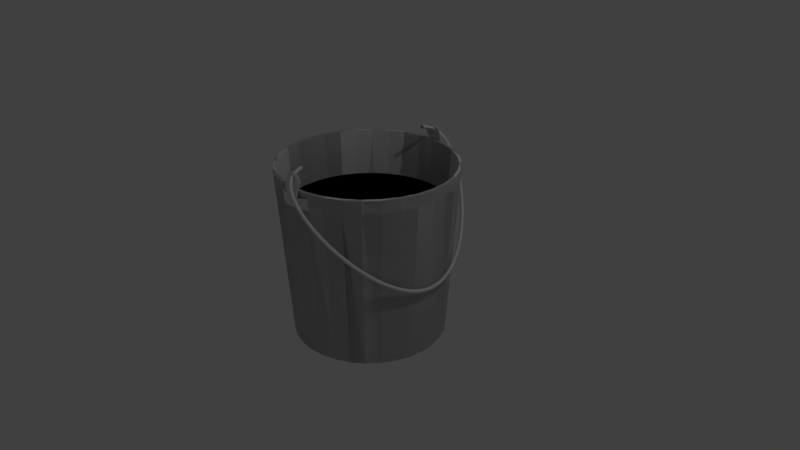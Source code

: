 # Source: bucketfilled.blend  (saved by Blender 2.78.0; exported with 4.5.12 LTS)
import bpy
from mathutils import Matrix  # noqa: F401  (used for matrix-valued properties, if any)

bpy.ops.wm.read_factory_settings(use_empty=True)
scene = bpy.context.scene
scene.name = 'Scene'

# ---- collections
col_collection_1 = bpy.data.collections.new('Collection 1'); scene.collection.children.link(col_collection_1)

# ---- world
world_world = bpy.data.worlds.new('World'); scene.world = world_world
world_world.color = (0.05088, 0.05088, 0.05088)
world_world.use_sun_shadow = False
world_world.sun_shadow_jitter_overblur = 0.0
world_world.cycles.sampling_method = 'MANUAL'

# ---- cameras
cam_camera = bpy.data.cameras.new('Camera')
cam_camera.clip_end = 100.0
cam_camera.lens = 35.0
cam_camera.sensor_width = 32.0
cam_camera.sensor_height = 18.0
cam_camera.ortho_scale = 7.314
cam_camera.dof.focus_distance = 0.0
cam_camera.dof.aperture_fstop = 128.0

# ---- lights
light_lamp = bpy.data.lights.new('Lamp', 'POINT')
light_lamp.transmission_factor = 0.0
light_lamp.cutoff_distance = 30.0
light_lamp.energy = 100.0
light_lamp.shadow_buffer_clip_start = 1.001
light_lamp.shadow_soft_size = 0.1
light_lamp.shadow_maximum_resolution = 0.006
light_lamp.use_absolute_resolution = True

# ---- meshes
me_cylinder_002 = bpy.data.meshes.new('Cylinder.002')
me_cylinder_002.from_pydata([(0.0, 1.0, -1.0), (-1.743e-08, 1.154, 1.277), (0.1951, 0.9808, -1.0), (0.2252, 1.132, 1.277), (0.3827, 0.9239, -1.0), (0.4417, 1.066, 1.277), (0.5556, 0.8315, -1.0), (0.6413, 0.9598, 1.277), (0.7071, 0.7071, -1.0), (0.8162, 0.8162, 1.277), (0.8315, 0.5556, -1.0), (0.9598, 0.6413, 1.277), (0.9239, 0.3827, -1.0), (1.066, 0.4417, 1.277), (0.9808, 0.1951, -1.0), (1.132, 0.2252, 1.277), (1.0, 7.55e-08, -1.0), (1.154, 4.265e-08, 1.277), (0.9808, -0.1951, -1.0), (1.132, -0.2252, 1.277), (0.9239, -0.3827, -1.0), (1.066, -0.4417, 1.277), (0.8315, -0.5556, -1.0), (0.9598, -0.6413, 1.277), (0.7071, -0.7071, -1.0), (0.8162, -0.8162, 1.277), (0.5556, -0.8315, -1.0), (0.6413, -0.9598, 1.277), (0.3827, -0.9239, -1.0), (0.4417, -1.066, 1.277), (0.1951, -0.9808, -1.0), (0.2252, -1.132, 1.277), (-3.258e-07, -1.0, -1.0), (-3.935e-07, -1.154, 1.277), (-0.1951, -0.9808, -1.0), (-0.2252, -1.132, 1.277), (-0.3827, -0.9239, -1.0), (-0.4417, -1.066, 1.277), (-0.5556, -0.8315, -1.0), (-0.6413, -0.9598, 1.277), (-0.7071, -0.7071, -1.0), (-0.8162, -0.8162, 1.277), (-0.8315, -0.5556, -1.0), (-0.9598, -0.6413, 1.277), (-0.9239, -0.3827, -1.0), (-1.066, -0.4417, 1.277), (-0.9808, -0.1951, -1.0), (-1.132, -0.2252, 1.277), (-1.0, 9.656e-07, -1.0), (-1.154, 1.07e-06, 1.277), (-0.9808, 0.1951, -1.0), (-1.132, 0.2252, 1.277), (-0.9239, 0.3827, -1.0), (-1.066, 0.4417, 1.277), (-0.8315, 0.5556, -1.0), (-0.9598, 0.6413, 1.277), (-0.7071, 0.7071, -1.0), (-0.8162, 0.8162, 1.277), (-0.5556, 0.8315, -1.0), (-0.6413, 0.9598, 1.277), (-0.3827, 0.9239, -1.0), (-0.4417, 1.066, 1.277), (-0.1951, 0.9808, -1.0), (-0.2252, 1.132, 1.277), (0.0, 0.9739, -0.9737), (-1.743e-08, 1.117, 1.28), (0.19, 0.9552, -0.9737), (0.218, 1.096, 1.28), (0.3727, 0.8998, -0.9737), (0.4276, 1.032, 1.28), (0.5411, 0.8098, -0.9737), (0.6208, 0.9291, 1.28), (0.6887, 0.6887, -0.9737), (0.7901, 0.7901, 1.28), (0.8098, 0.5411, -0.9737), (0.9291, 0.6208, 1.28), (0.8998, 0.3727, -0.9737), (1.032, 0.4276, 1.28), (0.9552, 0.19, -0.9737), (1.096, 0.218, 1.28), (0.9739, 7.55e-08, -0.9737), (1.117, 4.265e-08, 1.28), (0.9552, -0.19, -0.9737), (1.096, -0.218, 1.28), (0.8998, -0.3727, -0.9737), (1.032, -0.4276, 1.28), (0.8098, -0.5411, -0.9737), (0.9291, -0.6208, 1.28), (0.6887, -0.6887, -0.9737), (0.7901, -0.7901, 1.28), (0.5411, -0.8098, -0.9737), (0.6208, -0.9291, 1.28), (0.3727, -0.8998, -0.9737), (0.4276, -1.032, 1.28), (0.19, -0.9552, -0.9737), (0.218, -1.096, 1.28), (-3.258e-07, -0.9739, -0.9737), (-3.935e-07, -1.117, 1.28), (-0.19, -0.9552, -0.9737), (-0.218, -1.096, 1.28), (-0.3727, -0.8998, -0.9737), (-0.4276, -1.032, 1.28), (-0.5411, -0.8098, -0.9737), (-0.6208, -0.9291, 1.28), (-0.6887, -0.6887, -0.9737), (-0.7901, -0.7901, 1.28), (-0.8098, -0.5411, -0.9737), (-0.9291, -0.6208, 1.28), (-0.8998, -0.3727, -0.9737), (-1.032, -0.4276, 1.28), (-0.9552, -0.19, -0.9737), (-1.096, -0.218, 1.28), (-0.9739, 9.656e-07, -0.9737), (-1.117, 1.07e-06, 1.28), (-0.9552, 0.19, -0.9737), (-1.096, 0.218, 1.28), (-0.8998, 0.3727, -0.9737), (-1.032, 0.4276, 1.28), (-0.8098, 0.5411, -0.9737), (-0.9291, 0.6208, 1.28), (-0.6887, 0.6887, -0.9737), (-0.7901, 0.7901, 1.28), (-0.5411, 0.8098, -0.9737), (-0.6208, 0.9291, 1.28), (-0.3727, 0.8998, -0.9737), (-0.4276, 1.032, 1.28), (-0.19, 0.9552, -0.9737), (-0.218, 1.096, 1.28), (-1.619e-08, 1.143, 1.116), (0.2231, 1.121, 1.116), (0.4376, 1.056, 1.116), (0.6352, 0.9507, 1.116), (0.8085, 0.8085, 1.116), (0.9507, 0.6352, 1.116), (1.056, 0.4376, 1.116), (1.121, 0.2231, 1.116), (1.143, 4.497e-08, 1.116), (1.121, -0.2231, 1.116), (1.056, -0.4376, 1.116), (0.9507, -0.6352, 1.116), (0.8085, -0.8085, 1.116), (0.6352, -0.9507, 1.116), (0.4376, -1.056, 1.116), (0.2231, -1.121, 1.116), (-3.888e-07, -1.143, 1.116), (-0.2231, -1.121, 1.116), (-0.4376, -1.056, 1.116), (-0.6352, -0.9507, 1.116), (-0.8085, -0.8085, 1.116), (-0.9507, -0.6352, 1.116), (-1.056, -0.4376, 1.116), (-1.121, -0.2231, 1.116), (-1.143, 1.063e-06, 1.116), (-1.121, 0.2231, 1.116), (-1.056, 0.4376, 1.116), (-0.9507, 0.6352, 1.116), (-0.8085, 0.8085, 1.116), (-0.6352, 0.9507, 1.116), (-0.4376, 1.056, 1.116), (-0.2231, 1.121, 1.116), (0.008855, -1.114, 1.421), (0.01059, -1.114, 1.421), (0.01225, -1.114, 1.421), (0.01378, -1.114, 1.422), (0.01513, -1.114, 1.423), (0.01623, -1.114, 1.425), (0.01705, -1.114, 1.426), (0.01756, -1.114, 1.428), (0.01773, -1.114, 1.429), (0.01756, -1.114, 1.431), (0.01705, -1.114, 1.433), (0.01623, -1.114, 1.434), (0.01513, -1.114, 1.436), (0.01378, -1.114, 1.437), (0.01225, -1.114, 1.438), (0.01059, -1.114, 1.438), (0.008855, -1.114, 1.438), (0.007123, -1.114, 1.438), (0.005459, -1.114, 1.438), (0.003924, -1.114, 1.437), (0.00258, -1.114, 1.423), (0.003924, -1.114, 1.422), (0.005459, -1.114, 1.421), (0.007123, -1.114, 1.421), (0.01756, -1.172, 1.428), (0.01773, -1.172, 1.429), (0.01756, -1.172, 1.431), (0.01513, -1.172, 1.436), (0.005459, -1.143, 1.438), (0.005459, -1.143, 1.438), (0.007123, -1.143, 1.438), (0.007123, -1.143, 1.438), (0.01513, -1.143, 1.423), (0.01513, -1.143, 1.423), (0.001197, -1.143, 1.425), (0.01378, -1.143, 1.422), (0.01378, -1.143, 1.422), (0.01651, -1.143, 1.425), (0.01623, -1.143, 1.425), (0.01059, -1.143, 1.438), (0.01623, -1.143, 1.425), (0.007123, -1.143, 1.421), (0.007123, -1.143, 1.421), (0.005459, -1.143, 1.421), (0.005459, -1.143, 1.421), (0.01378, -1.143, 1.437), (0.01378, -1.143, 1.437), (0.01513, -1.143, 1.436), (0.002471, -1.143, 1.436), (0.01513, -1.143, 1.436), (0.003924, -1.143, 1.422), (0.003924, -1.143, 1.422), (0.01524, -1.143, 1.436), (0.01059, -1.143, 1.438), (0.01225, -1.143, 1.438), (0.01225, -1.143, 1.438), (0.0001509, -1.143, 1.428), (0.0001509, -1.143, 1.428), (0.001197, -1.143, 1.425), (0.001476, -1.143, 1.425), (0.001476, -1.143, 1.425), (0.00258, -1.143, 1.436), (0.00258, -1.143, 1.436), (0.003924, -1.143, 1.437), (0.003924, -1.143, 1.437), (0.0006559, -1.143, 1.433), (0.0006559, -1.143, 1.433), (0.01651, -1.143, 1.425), (0.01705, -1.143, 1.426), (0.01705, -1.143, 1.426), (0.01756, -1.143, 1.428), (0.01756, -1.143, 1.428), (0.01756, -1.143, 1.431), (0.01756, -1.143, 1.431), (0.01773, -1.143, 1.429), (0.01773, -1.143, 1.429), (0.01623, -1.143, 1.434), (0.01623, -1.143, 1.434), (0.01705, -1.143, 1.433), (0.01705, -1.143, 1.433), (0.008855, -1.143, 1.438), (0.008855, -1.143, 1.438), (0.01225, -1.143, 1.421), (0.01225, -1.143, 1.421), (0.01059, -1.143, 1.421), (0.01059, -1.143, 1.421), (0.002471, -1.143, 1.436), (0.01524, -1.143, 1.436), (-0.09883, -1.157, 1.051), (0.1149, -1.157, 1.051), (-0.2136, -1.128, 1.197), (0.1209, -1.174, 1.232), (0.1209, -1.164, 1.051), (-0.09286, -1.174, 1.195), (-0.09286, -1.164, 1.051), (0.1209, -1.174, 1.195), (0.2417, -1.111, 1.054), (-0.09286, -1.174, 1.232), (-0.2136, -1.118, 1.054), (0.2417, -1.121, 1.197), (0.00639, -1.129, 1.464), (0.01806, -1.129, 1.442), (0.0161, -1.129, 1.44), (0.02087, -1.129, 1.446), (0.02161, -1.129, 1.448), (0.01967, -1.129, 1.444), (0.02087, -1.129, 1.456), (0.006391, -1.129, 1.438), (0.003963, -1.129, 1.439), (0.01806, -1.129, 1.46), (0.001726, -1.129, 1.462), (-0.001844, -1.129, 1.458), (0.02008, -1.129, 1.444), (0.008915, -1.129, 1.438), (0.008915, -1.129, 1.464), (0.01387, -1.129, 1.439), (0.01144, -1.129, 1.438), (0.1163, 1.16, 1.051), (-0.09746, 1.16, 1.051), (0.1163, 1.17, 1.195), (-0.09746, 1.17, 1.195), (0.2371, 1.113, 1.054), (-0.2182, 1.119, 1.054), (0.2371, 1.123, 1.197), (-0.2182, 1.129, 1.197), (0.1163, 1.169, 1.232), (-0.09746, 1.169, 1.232), (0.1204, 1.169, 1.257), (-0.1016, 1.169, 1.257), (0.1213, 1.168, 1.282), (-0.1025, 1.168, 1.282), (0.1235, 1.157, 1.311), (-0.1065, 1.157, 1.311), (0.1267, 1.144, 1.349), (-0.1097, 1.144, 1.349), (0.1267, 1.133, 1.39), (-0.1097, 1.133, 1.39), (0.1156, 1.133, 1.422), (-0.09854, 1.133, 1.422), (0.09408, 1.132, 1.444), (-0.07702, 1.132, 1.444), (0.06406, 1.132, 1.46), (-0.047, 1.132, 1.46), (0.02198, 1.132, 1.477), (-0.004914, 1.132, 1.477), (0.003579, 1.132, 1.463), (0.001342, 1.132, 1.462), (-0.0006185, 1.132, 1.46), (0.006007, 1.132, 1.464), (0.008531, 1.132, 1.464), (-0.0007765, 1.132, 1.46), (0.006039, -1.092, 1.466), (0.0118, -1.092, 1.465), (-0.005256, -1.092, 1.463), (0.0002808, -1.092, 1.465), (0.01376, 1.132, 1.464), (0.008007, 1.132, 1.464), (0.008619, 1.132, 1.464), (-0.01078, 1.133, 1.418), (-0.0135, 1.133, 1.423), (0.02506, 1.133, 1.408), (-0.01286, 1.133, 1.422), (0.04271, 1.132, 1.441), (0.04328, 1.132, 1.435), (-0.007105, 1.133, 1.414), (-0.01078, 1.132, 1.451), (0.04271, 1.132, 1.441), (0.03016, 1.132, 1.459), (-0.007105, 1.132, 1.456), (0.0007454, 1.132, 1.461), (0.03463, 1.132, 1.456), (0.04103, 1.132, 1.446), (-0.0135, 1.132, 1.446), (-0.002632, 1.133, 1.41), (-0.01518, 1.132, 1.429), (-0.002632, 1.132, 1.459), (-0.001708, 1.132, 1.46), (0.04153, 1.132, 1.444), (0.03016, 1.133, 1.41), (-0.01575, 1.132, 1.435), (0.01376, 1.133, 1.405), (0.04271, 1.132, 1.429), (0.008007, 1.133, 1.406), (-0.01518, 1.132, 1.441), (0.01952, 1.133, 1.406), (0.01952, 1.132, 1.464), (0.00247, 1.133, 1.408), (0.04103, 1.133, 1.423), (0.0383, 1.133, 1.418), (0.03463, 1.133, 1.414), (0.04039, 1.133, 1.422), (-0.001708, 1.132, 1.46), (0.0007454, 1.132, 1.461), (0.0383, 1.132, 1.451), (-0.014, 1.132, 1.444), (0.02506, 1.132, 1.462), (0.02924, 1.132, 1.46), (0.0, 0.993, -0.9929), (-1.743e-08, 1.147, 1.271), (0.1937, 0.9739, -0.9929), (0.2237, 1.125, 1.271), (0.38, 0.9174, -0.9929), (0.4388, 1.059, 1.271), (0.5517, 0.8256, -0.9929), (0.637, 0.9534, 1.271), (0.7021, 0.7021, -0.9929), (0.8108, 0.8108, 1.271), (0.8256, 0.5517, -0.9929), (0.9534, 0.637, 1.271), (0.9174, 0.38, -0.9929), (1.059, 0.4388, 1.271), (0.9739, 0.1937, -0.9929), (1.125, 0.2237, 1.271), (0.993, 7.55e-08, -0.9929), (1.147, 4.265e-08, 1.271), (0.9739, -0.1937, -0.9929), (1.125, -0.2237, 1.271), (0.9174, -0.38, -0.9929), (1.059, -0.4388, 1.271), (0.8256, -0.5517, -0.9929), (0.9534, -0.637, 1.271), (0.7021, -0.7021, -0.9929), (0.8108, -0.8108, 1.271), (0.5517, -0.8256, -0.9929), (0.637, -0.9534, 1.271), (0.38, -0.9174, -0.9929), (0.4388, -1.059, 1.271), (0.1937, -0.9739, -0.9929), (0.2237, -1.125, 1.271), (-3.258e-07, -0.993, -0.9929), (-3.935e-07, -1.147, 1.271), (-0.1937, -0.9739, -0.9929), (-0.2237, -1.125, 1.271), (-0.38, -0.9174, -0.9929), (-0.4388, -1.059, 1.271), (-0.5517, -0.8256, -0.9929), (-0.637, -0.9534, 1.271), (-0.7021, -0.7021, -0.9929), (-0.8108, -0.8108, 1.271), (-0.8256, -0.5517, -0.9929), (-0.9534, -0.637, 1.271), (-0.9174, -0.38, -0.9929), (-1.059, -0.4388, 1.271), (-0.9739, -0.1937, -0.9929), (-1.125, -0.2237, 1.271), (-0.993, 9.656e-07, -0.9929), (-1.147, 1.07e-06, 1.271), (-0.9739, 0.1937, -0.9929), (-1.125, 0.2237, 1.271), (-0.9174, 0.38, -0.9929), (-1.059, 0.4388, 1.271), (-0.8256, 0.5517, -0.9929), (-0.9534, 0.637, 1.271), (-0.7021, 0.7021, -0.9929), (-0.8108, 0.8108, 1.271), (-0.5517, 0.8256, -0.9929), (-0.637, 0.9534, 1.271), (-0.38, 0.9174, -0.9929), (-0.4388, 1.059, 1.271), (-0.1937, 0.9739, -0.9929), (-0.2237, 1.125, 1.271), (0.0, 0.981, -0.9808), (-1.743e-08, 1.124, 1.272), (0.1914, 0.9621, -0.9808), (0.2192, 1.102, 1.272), (0.3754, 0.9063, -0.9808), (0.43, 1.038, 1.272), (0.545, 0.8157, -0.9808), (0.6243, 0.9343, 1.272), (0.6937, 0.6937, -0.9808), (0.7946, 0.7946, 1.272), (0.8157, 0.545, -0.9808), (0.9343, 0.6243, 1.272), (0.9063, 0.3754, -0.9808), (1.038, 0.43, 1.272), (0.9621, 0.1914, -0.9808), (1.102, 0.2192, 1.272), (0.981, 7.55e-08, -0.9808), (1.124, 4.265e-08, 1.272), (0.9621, -0.1914, -0.9808), (1.102, -0.2192, 1.272), (0.9063, -0.3754, -0.9808), (1.038, -0.43, 1.272), (0.8157, -0.545, -0.9808), (0.9343, -0.6243, 1.272), (0.6937, -0.6937, -0.9808), (0.7946, -0.7946, 1.272), (0.545, -0.8157, -0.9808), (0.6243, -0.9343, 1.272), (0.3754, -0.9063, -0.9808), (0.43, -1.038, 1.272), (0.1914, -0.9621, -0.9808), (0.2192, -1.102, 1.272), (-3.258e-07, -0.981, -0.9808), (-3.935e-07, -1.124, 1.272), (-0.1914, -0.9621, -0.9808), (-0.2192, -1.102, 1.272), (-0.3754, -0.9063, -0.9808), (-0.43, -1.038, 1.272), (-0.545, -0.8157, -0.9808), (-0.6243, -0.9343, 1.272), (-0.6937, -0.6937, -0.9808), (-0.7946, -0.7946, 1.272), (-0.8157, -0.545, -0.9808), (-0.9343, -0.6243, 1.272), (-0.9063, -0.3754, -0.9808), (-1.038, -0.43, 1.272), (-0.9621, -0.1914, -0.9808), (-1.102, -0.2192, 1.272), (-0.981, 9.656e-07, -0.9808), (-1.124, 1.07e-06, 1.272), (-0.9621, 0.1914, -0.9808), (-1.102, 0.2192, 1.272), (-0.9063, 0.3754, -0.9808), (-1.038, 0.43, 1.272), (-0.8157, 0.545, -0.9808), (-0.9343, 0.6243, 1.272), (-0.6937, 0.6937, -0.9808), (-0.7946, 0.7946, 1.272), (-0.545, 0.8157, -0.9808), (-0.6243, 0.9343, 1.272), (-0.3754, 0.9063, -0.9808), (-0.43, 1.038, 1.272), (-0.1914, 0.9621, -0.9808), (-0.2192, 1.102, 1.272), (-1.619e-08, 1.133, 1.117), (0.2211, 1.112, 1.117), (0.4337, 1.047, 1.117), (0.6297, 0.9424, 1.117), (0.8015, 0.8015, 1.117), (0.9424, 0.6297, 1.117), (1.047, 0.4337, 1.117), (1.112, 0.2211, 1.117), (1.133, 4.497e-08, 1.117), (1.112, -0.2211, 1.117), (1.047, -0.4337, 1.117), (0.9424, -0.6297, 1.117), (0.8015, -0.8015, 1.117), (0.6297, -0.9424, 1.117), (0.4337, -1.047, 1.117), (0.2211, -1.112, 1.117), (-3.888e-07, -1.133, 1.117), (-0.2211, -1.112, 1.117), (-0.4337, -1.047, 1.117), (-0.6297, -0.9424, 1.117), (-0.8015, -0.8015, 1.117), (-0.9424, -0.6297, 1.117), (-1.047, -0.4337, 1.117), (-1.112, -0.2211, 1.117), (-1.133, 1.063e-06, 1.117), (-1.112, 0.2211, 1.117), (-1.047, 0.4337, 1.117), (-0.9424, 0.6297, 1.117), (-0.8015, 0.8015, 1.117), (-0.6297, 0.9424, 1.117), (-0.4337, 1.047, 1.117), (-0.2211, 1.112, 1.117), (0.008806, -1.108, 1.413), (0.01053, -1.108, 1.413), (0.01218, -1.108, 1.413), (0.01371, -1.108, 1.414), (0.01505, -1.108, 1.415), (0.01614, -1.108, 1.417), (0.01696, -1.108, 1.418), (0.01746, -1.108, 1.42), (0.01763, -1.108, 1.422), (0.01746, -1.108, 1.423), (0.01696, -1.108, 1.425), (0.01614, -1.108, 1.426), (0.01505, -1.108, 1.428), (0.01371, -1.108, 1.429), (0.01218, -1.108, 1.43), (0.01053, -1.108, 1.43), (0.008806, -1.108, 1.43), (0.007084, -1.108, 1.43), (0.005429, -1.108, 1.43), (0.003903, -1.108, 1.429), (0.002566, -1.108, 1.428), (0.001468, -1.108, 1.426), (0.0001503, -1.108, 1.423), (-1.962e-05, -1.108, 1.422), (0.0001503, -1.108, 1.42), (0.0006526, -1.108, 1.418), (0.001468, -1.108, 1.417), (0.002566, -1.108, 1.415), (0.003903, -1.108, 1.414), (0.005428, -1.108, 1.413), (0.007084, -1.108, 1.413), (0.01371, -1.165, 1.414), (0.01696, -1.165, 1.418), (0.01746, -1.165, 1.42), (0.01763, -1.165, 1.422), (0.01746, -1.165, 1.423), (0.01696, -1.165, 1.425), (0.01615, -1.165, 1.427), (0.01505, -1.165, 1.428), (0.01371, -1.165, 1.429), (0.01218, -1.165, 1.43), (0.01053, -1.165, 1.43), (0.005429, -1.165, 1.43), (0.002566, -1.165, 1.428), (0.001468, -1.165, 1.427), (0.0006526, -1.165, 1.425), (0.002566, -1.165, 1.415), (0.005429, -1.137, 1.43), (0.005429, -1.137, 1.43), (0.007085, -1.137, 1.43), (0.007085, -1.137, 1.43), (0.01371, -1.137, 1.414), (0.01371, -1.137, 1.414), (0.01642, -1.137, 1.417), (0.01614, -1.137, 1.417), (0.01053, -1.137, 1.43), (0.01614, -1.137, 1.417), (0.005429, -1.137, 1.413), (0.005429, -1.137, 1.413), (0.01371, -1.137, 1.429), (0.01371, -1.137, 1.429), (0.01505, -1.137, 1.428), (0.002458, -1.137, 1.428), (0.01505, -1.137, 1.428), (0.01515, -1.137, 1.428), (0.01053, -1.137, 1.43), (0.01218, -1.137, 1.43), (0.01218, -1.137, 1.43), (0.0006526, -1.137, 1.418), (0.0006526, -1.137, 1.418), (0.001468, -1.137, 1.417), (0.001468, -1.137, 1.417), (0.002566, -1.137, 1.428), (0.002566, -1.137, 1.428), (0.003903, -1.137, 1.429), (0.003903, -1.137, 1.429), (0.0006526, -1.137, 1.425), (0.0006526, -1.137, 1.425), (0.001468, -1.137, 1.427), (0.001468, -1.137, 1.427), (0.01642, -1.137, 1.417), (0.01696, -1.137, 1.418), (0.01696, -1.137, 1.418), (0.01746, -1.137, 1.42), (0.01746, -1.137, 1.42), (0.008806, -1.137, 1.413), (0.008806, -1.137, 1.413), (0.0001503, -1.137, 1.423), (0.0001503, -1.137, 1.423), (0.01746, -1.137, 1.423), (0.01746, -1.137, 1.423), (0.01763, -1.137, 1.422), (0.01763, -1.137, 1.422), (0.01615, -1.137, 1.427), (0.01615, -1.137, 1.427), (0.01696, -1.137, 1.425), (0.01696, -1.137, 1.425), (0.008807, -1.137, 1.43), (0.008807, -1.137, 1.43), (0.01218, -1.137, 1.413), (0.01218, -1.137, 1.413), (0.002566, -1.137, 1.415), (0.002566, -1.137, 1.415), (0.002458, -1.137, 1.428), (0.01515, -1.137, 1.428), (-0.2165, -1.108, 1.054), (0.2325, -1.106, 1.054), (-0.2165, -1.118, 1.198), (0.2325, -1.116, 1.198), (0.1145, 1.15, 1.052), (-0.09583, 1.15, 1.052), (0.1151, 1.16, 1.195), (-0.09638, 1.16, 1.195), (0.2335, 1.104, 1.054), (-0.215, 1.109, 1.054), (0.2335, 1.114, 1.198), (-0.215, 1.119, 1.198), (0.1163, 1.159, 1.232), (-0.09746, 1.159, 1.232), (0.1204, 1.159, 1.257), (-0.1016, 1.159, 1.257), (0.1213, 1.159, 1.28), (-0.1025, 1.159, 1.28), (0.1235, 1.147, 1.308), (-0.1065, 1.147, 1.308), (0.1267, 1.134, 1.346), (-0.1097, 1.134, 1.346), (0.1267, 1.123, 1.388), (-0.1097, 1.123, 1.388), (0.1156, 1.123, 1.422), (-0.09854, 1.123, 1.422), (0.09408, 1.122, 1.444), (-0.07702, 1.122, 1.444), (0.06406, 1.122, 1.46), (-0.047, 1.122, 1.46), (0.02198, 1.122, 1.477), (-0.004914, 1.122, 1.477), (0.003579, 1.122, 1.463), (0.001342, 1.122, 1.461), (-0.0006185, 1.122, 1.46), (0.006007, 1.122, 1.463), (0.008531, 1.122, 1.464), (-0.0007765, 1.122, 1.46), (0.01489, -1.136, 1.464), (0.01742, -1.136, 1.464), (-0.005814, -1.137, 1.46), (0.02208, -1.136, 1.462), (-0.001635, -1.136, 1.462), (0.01984, -1.136, 1.463), (0.03743, -1.137, 1.444), (0.02834, -1.136, 1.477), (-0.01488, -1.137, 1.451), (0.001448, -1.136, 1.477), (-0.01696, -1.137, 1.422), (0.07042, -1.137, 1.46), (-0.01121, -1.137, 1.414), (-0.04064, -1.137, 1.46), (-0.01488, -1.137, 1.418), (0.1004, -1.137, 1.444), (-0.01761, -1.137, 1.423), (-0.07066, -1.137, 1.444), (0.02095, -1.137, 1.408), (0.122, -1.137, 1.422), (0.003902, -1.136, 1.464), (-0.09218, -1.137, 1.422), (0.003902, -1.137, 1.406), (0.1331, -1.138, 1.39), (0.03861, -1.137, 1.441), (0.01542, -1.137, 1.406), (-0.01929, -1.137, 1.429), (0.00966, -1.137, 1.405), (0.03917, -1.137, 1.435), (-0.006737, -1.137, 1.41), (-0.01811, -1.137, 1.444), (0.02513, -1.137, 1.46), (0.02606, -1.137, 1.459), (0.03861, -1.137, 1.429), (0.02606, -1.137, 1.41), (0.03693, -1.137, 1.446), (-0.01761, -1.137, 1.446), (-0.01121, -1.137, 1.456), (0.02268, -1.136, 1.461), (0.03053, -1.137, 1.456), (-0.006737, -1.137, 1.459), (-0.01929, -1.137, 1.441), (0.0342, -1.137, 1.451), (0.03053, -1.137, 1.414), (-0.01985, -1.137, 1.435), (-0.1033, -1.138, 1.39), (-0.01929, -1.137, 1.441), (0.1331, -1.148, 1.349), (0.03628, -1.137, 1.422), (-0.1033, -1.148, 1.349), (-0.001635, -1.137, 1.408), (0.1299, -1.161, 1.311), (0.03693, -1.137, 1.423), (-0.1001, -1.161, 1.311), (0.0342, -1.137, 1.418), (0.1259, -1.173, 1.282), (0.01481, -1.136, 1.464), (-0.09789, -1.173, 1.282), (0.01542, -1.136, 1.464), (0.125, -1.173, 1.257), (0.00966, -1.136, 1.464), (-0.09697, -1.173, 1.257), (0.01376, 1.122, 1.464), (0.008007, 1.122, 1.464), (0.008619, 1.122, 1.464), (-0.01078, 1.123, 1.418), (-0.0135, 1.123, 1.423), (0.02506, 1.123, 1.407), (-0.01286, 1.123, 1.422), (0.04271, 1.122, 1.44), (0.04328, 1.122, 1.435), (-0.007105, 1.123, 1.414), (-0.01078, 1.122, 1.451), (0.04271, 1.122, 1.44), (0.03016, 1.122, 1.459), (-0.007105, 1.122, 1.456), (0.0007454, 1.122, 1.461), (0.03463, 1.122, 1.456), (0.04103, 1.122, 1.446), (-0.0135, 1.122, 1.446), (-0.002632, 1.123, 1.41), (-0.01518, 1.122, 1.429), (-0.002632, 1.122, 1.459), (-0.001708, 1.122, 1.46), (0.04153, 1.122, 1.444), (0.03016, 1.123, 1.41), (-0.01575, 1.122, 1.435), (0.01376, 1.123, 1.405), (0.04271, 1.122, 1.429), (0.008007, 1.123, 1.406), (-0.01518, 1.122, 1.44), (0.01952, 1.123, 1.406), (0.01952, 1.122, 1.464), (0.00247, 1.123, 1.407), (0.04103, 1.123, 1.423), (0.0383, 1.123, 1.418), (0.03463, 1.123, 1.414), (0.04039, 1.123, 1.422), (-0.001708, 1.122, 1.46), (0.0007454, 1.122, 1.461), (0.0383, 1.122, 1.451), (-0.014, 1.122, 1.444), (0.02506, 1.122, 1.462), (0.02924, 1.122, 1.46), (0.03499, -1.12, 1.43), (0.02244, -1.12, 1.412), (-0.02348, -1.13, 1.436), (0.0319, -1.12, 1.422), (0.03555, -1.12, 1.436), (0.03198, -1.13, 1.422), (0.03058, -1.13, 1.42), (0.03331, -1.12, 1.425), (0.03058, -1.12, 1.42), (-0.02291, -1.129, 1.442), (-0.02291, -1.12, 1.43), (0.03499, -1.119, 1.442), (-0.02123, -1.13, 1.425), (0.01733, -1.12, 1.409), (-0.02123, -1.129, 1.447), (-0.0185, -1.129, 1.452), (-0.02123, -1.12, 1.425), (0.03058, -1.119, 1.452), (0.03499, -1.129, 1.442), (0.03331, -1.119, 1.447), (0.02691, -1.119, 1.457), (0.03555, -1.13, 1.436), (-0.01036, -1.129, 1.461), (-0.0185, -1.119, 1.452), (-0.0185, -1.119, 1.452), (0.0118, -1.129, 1.465), (0.02691, -1.12, 1.415), (0.03424, -1.119, 1.444), (0.03419, -1.129, 1.444), (-0.02216, -1.119, 1.444), (-0.02211, -1.129, 1.444), (-0.01483, -1.119, 1.457), (-0.01149, -1.119, 1.46), (-0.01149, -1.119, 1.46), (0.02356, -1.119, 1.46), (0.02356, -1.119, 1.46), (0.02244, -1.119, 1.461), (0.02244, -1.119, 1.461), (0.02338, -1.129, 1.46), (0.02338, -1.129, 1.46), (-0.01036, -1.129, 1.461), (-0.005256, -1.119, 1.463), (-0.005256, -1.119, 1.463), (0.01733, -1.119, 1.463), (0.01733, -1.119, 1.463), (0.0002808, -1.119, 1.465), (0.0002808, -1.119, 1.465), (0.006039, -1.119, 1.466), (0.006039, -1.119, 1.466), (0.0, 0.993, -0.9929), (-1.743e-08, 1.147, 1.271), (0.1937, 0.9739, -0.9929), (0.2237, 1.125, 1.271), (0.38, 0.9174, -0.9929), (0.4388, 1.059, 1.271), (0.5517, 0.8256, -0.9929), (0.637, 0.9534, 1.271), (0.7021, 0.7021, -0.9929), (0.8108, 0.8108, 1.271), (0.8256, 0.5517, -0.9929), (0.9534, 0.637, 1.271), (0.9174, 0.38, -0.9929), (1.059, 0.4388, 1.271), (0.9739, 0.1937, -0.9929), (1.125, 0.2237, 1.271), (0.993, 7.55e-08, -0.9929), (1.147, 4.265e-08, 1.271), (0.9739, -0.1937, -0.9929), (1.125, -0.2237, 1.271), (0.9174, -0.38, -0.9929), (1.059, -0.4388, 1.271), (0.8256, -0.5517, -0.9929), (0.9534, -0.637, 1.271), (0.7021, -0.7021, -0.9929), (0.8108, -0.8108, 1.271), (0.5517, -0.8256, -0.9929), (0.637, -0.9534, 1.271), (0.38, -0.9174, -0.9929), (0.4388, -1.059, 1.271), (0.1937, -0.9739, -0.9929), (0.2237, -1.125, 1.271), (-3.258e-07, -0.993, -0.9929), (-3.935e-07, -1.147, 1.271), (-0.1937, -0.9739, -0.9929), (-0.2237, -1.125, 1.271), (-0.38, -0.9174, -0.9929), (-0.4388, -1.059, 1.271), (-0.5517, -0.8256, -0.9929), (-0.637, -0.9534, 1.271), (-0.7021, -0.7021, -0.9929), (-0.8108, -0.8108, 1.271), (-0.8256, -0.5517, -0.9929), (-0.9534, -0.637, 1.271), (-0.9174, -0.38, -0.9929), (-1.059, -0.4388, 1.271), (-0.9739, -0.1937, -0.9929), (-1.125, -0.2237, 1.271), (-0.993, 9.656e-07, -0.9929), (-1.147, 1.07e-06, 1.271), (-0.9739, 0.1937, -0.9929), (-1.125, 0.2237, 1.271), (-0.9174, 0.38, -0.9929), (-1.059, 0.4388, 1.271), (-0.8256, 0.5517, -0.9929), (-0.9534, 0.637, 1.271), (-0.7021, 0.7021, -0.9929), (-0.8108, 0.8108, 1.271), (-0.5517, 0.8256, -0.9929), (-0.637, 0.9534, 1.271), (-0.38, 0.9174, -0.9929), (-0.4388, 1.059, 1.271), (-0.1937, 0.9739, -0.9929), (-0.2237, 1.125, 1.271), (0.0, 0.981, -0.9808), (-1.743e-08, 1.124, 1.272), (0.1914, 0.9621, -0.9808), (0.2192, 1.102, 1.272), (0.3754, 0.9063, -0.9808), (0.43, 1.038, 1.272), (0.545, 0.8157, -0.9808), (0.6243, 0.9343, 1.272), (0.6937, 0.6937, -0.9808), (0.7946, 0.7946, 1.272), (0.8157, 0.545, -0.9808), (0.9343, 0.6243, 1.272), (0.9063, 0.3754, -0.9808), (1.038, 0.43, 1.272), (0.9621, 0.1914, -0.9808), (1.102, 0.2192, 1.272), (0.981, 7.55e-08, -0.9808), (1.124, 4.265e-08, 1.272), (0.9621, -0.1914, -0.9808), (1.102, -0.2192, 1.272), (0.9063, -0.3754, -0.9808), (1.038, -0.43, 1.272), (0.8157, -0.545, -0.9808), (0.9343, -0.6243, 1.272), (0.6937, -0.6937, -0.9808), (0.7946, -0.7946, 1.272), (0.545, -0.8157, -0.9808), (0.6243, -0.9343, 1.272), (0.3754, -0.9063, -0.9808), (0.43, -1.038, 1.272), (0.1914, -0.9621, -0.9808), (0.2192, -1.102, 1.272), (-3.258e-07, -0.981, -0.9808), (-3.935e-07, -1.124, 1.272), (-0.1914, -0.9621, -0.9808), (-0.2192, -1.102, 1.272), (-0.3754, -0.9063, -0.9808), (-0.43, -1.038, 1.272), (-0.545, -0.8157, -0.9808), (-0.6243, -0.9343, 1.272), (-0.6937, -0.6937, -0.9808), (-0.7946, -0.7946, 1.272), (-0.8157, -0.545, -0.9808), (-0.9343, -0.6243, 1.272), (-0.9063, -0.3754, -0.9808), (-1.038, -0.43, 1.272), (-0.9621, -0.1914, -0.9808), (-1.102, -0.2192, 1.272), (-0.981, 9.656e-07, -0.9808), (-1.124, 1.07e-06, 1.272), (-0.9621, 0.1914, -0.9808), (-1.102, 0.2192, 1.272), (-0.9063, 0.3754, -0.9808), (-1.038, 0.43, 1.272), (-0.8157, 0.545, -0.9808), (-0.9343, 0.6243, 1.272), (-0.6937, 0.6937, -0.9808), (-0.7946, 0.7946, 1.272), (-0.545, 0.8157, -0.9808), (-0.6243, 0.9343, 1.272), (-0.3754, 0.9063, -0.9808), (-0.43, 1.038, 1.272), (-0.1914, 0.9621, -0.9808), (-0.2192, 1.102, 1.272), (-1.619e-08, 1.133, 1.117), (0.2211, 1.112, 1.117), (0.4337, 1.047, 1.117), (0.6297, 0.9424, 1.117), (0.8015, 0.8015, 1.117), (0.9424, 0.6297, 1.117), (1.047, 0.4337, 1.117), (1.112, 0.2211, 1.117), (1.133, 4.497e-08, 1.117), (1.112, -0.2211, 1.117), (1.047, -0.4337, 1.117), (0.9424, -0.6297, 1.117), (0.8015, -0.8015, 1.117), (0.6297, -0.9424, 1.117), (0.4337, -1.047, 1.117), (0.2211, -1.112, 1.117), (-3.888e-07, -1.133, 1.117), (-0.2211, -1.112, 1.117), (-0.4337, -1.047, 1.117), (-0.6297, -0.9424, 1.117), (-0.8015, -0.8015, 1.117), (-0.9424, -0.6297, 1.117), (-1.047, -0.4337, 1.117), (-1.112, -0.2211, 1.117), (-1.133, 1.063e-06, 1.117), (-1.112, 0.2211, 1.117), (-1.047, 0.4337, 1.117), (-0.9424, 0.6297, 1.117), (-0.8015, 0.8015, 1.117), (-0.6297, 0.9424, 1.117), (-0.4337, 1.047, 1.117), (-0.2211, 1.112, 1.117), (0.008806, -1.108, 1.413), (0.01053, -1.108, 1.413), (0.01218, -1.108, 1.413), (0.01371, -1.108, 1.414), (0.01505, -1.108, 1.415), (0.01614, -1.108, 1.417), (0.01696, -1.108, 1.418), (0.01746, -1.108, 1.42), (0.01763, -1.108, 1.422), (0.01746, -1.108, 1.423), (0.01696, -1.108, 1.425), (0.01614, -1.108, 1.426), (0.01505, -1.108, 1.428), (0.01371, -1.108, 1.429), (0.01218, -1.108, 1.43), (0.01053, -1.108, 1.43), (0.008806, -1.108, 1.43), (0.007084, -1.108, 1.43), (0.005429, -1.108, 1.43), (0.003903, -1.108, 1.429), (0.002566, -1.108, 1.415), (0.003903, -1.108, 1.414), (0.005428, -1.108, 1.413), (0.007084, -1.108, 1.413), (0.01746, -1.165, 1.42), (0.01763, -1.165, 1.422), (0.01746, -1.165, 1.423), (0.01505, -1.165, 1.428), (0.005429, -1.137, 1.43), (0.005429, -1.137, 1.43), (0.007085, -1.137, 1.43), (0.007085, -1.137, 1.43), (0.01505, -1.137, 1.415), (0.01505, -1.137, 1.415), (0.00119, -1.137, 1.417), (0.01371, -1.137, 1.414), (0.01371, -1.137, 1.414), (0.01642, -1.137, 1.417), (0.01614, -1.137, 1.417), (0.01053, -1.137, 1.43), (0.01614, -1.137, 1.417), (0.007084, -1.137, 1.413), (0.007084, -1.137, 1.413), (0.005429, -1.137, 1.413), (0.005429, -1.137, 1.413), (0.01371, -1.137, 1.429), (0.01371, -1.137, 1.429), (0.01505, -1.137, 1.428), (0.002458, -1.137, 1.428), (0.01505, -1.137, 1.428), (0.003903, -1.137, 1.414), (0.003903, -1.137, 1.414), (0.01515, -1.137, 1.428), (0.01053, -1.137, 1.43), (0.01218, -1.137, 1.43), (0.01218, -1.137, 1.43), (0.0001503, -1.137, 1.42), (0.0001503, -1.137, 1.42), (0.00119, -1.137, 1.417), (0.001468, -1.137, 1.417), (0.001468, -1.137, 1.417), (0.002566, -1.137, 1.428), (0.002566, -1.137, 1.428), (0.003903, -1.137, 1.429), (0.003903, -1.137, 1.429), (0.0006526, -1.137, 1.425), (0.0006526, -1.137, 1.425), (0.01642, -1.137, 1.417), (0.01696, -1.137, 1.418), (0.01696, -1.137, 1.418), (0.01746, -1.137, 1.42), (0.01746, -1.137, 1.42), (0.01746, -1.137, 1.423), (0.01746, -1.137, 1.423), (0.01763, -1.137, 1.422), (0.01763, -1.137, 1.422), (0.01615, -1.137, 1.427), (0.01615, -1.137, 1.427), (0.01696, -1.137, 1.425), (0.01696, -1.137, 1.425), (0.008807, -1.137, 1.43), (0.008807, -1.137, 1.43), (0.01218, -1.137, 1.413), (0.01218, -1.137, 1.413), (0.01053, -1.137, 1.413), (0.01053, -1.137, 1.413), (0.002458, -1.137, 1.428), (0.01515, -1.137, 1.428), (-0.0982, -1.149, 1.044), (0.1142, -1.149, 1.044), (-0.21, -1.119, 1.198), (0.1209, -1.164, 1.232), (0.1188, -1.154, 1.052), (-0.09164, -1.164, 1.195), (-0.09103, -1.154, 1.052), (0.1195, -1.164, 1.195), (0.2376, -1.102, 1.054), (-0.09286, -1.164, 1.232), (-0.21, -1.108, 1.054), (0.2376, -1.112, 1.198), (0.006356, -1.123, 1.456), (0.01797, -1.123, 1.434), (0.01602, -1.123, 1.432), (0.02076, -1.123, 1.438), (0.02149, -1.123, 1.44), (0.01957, -1.123, 1.436), (0.02076, -1.123, 1.448), (0.006356, -1.123, 1.43), (0.003942, -1.123, 1.431), (0.01797, -1.123, 1.452), (0.001717, -1.123, 1.454), (-0.001834, -1.123, 1.45), (0.01997, -1.123, 1.437), (0.008866, -1.123, 1.43), (0.008867, -1.123, 1.456), (0.01379, -1.123, 1.431), (0.01138, -1.123, 1.43), (0.1149, 1.153, 1.058), (-0.09626, 1.153, 1.058), (0.1123, 1.161, 1.192), (-0.09356, 1.161, 1.192), (0.2296, 1.11, 1.06), (-0.2109, 1.115, 1.06), (0.2296, 1.12, 1.192), (-0.2109, 1.125, 1.192), (0.1093, 1.162, 1.233), (-0.09052, 1.162, 1.233), (0.1132, 1.162, 1.258), (-0.09442, 1.162, 1.258), (0.1147, 1.161, 1.281), (-0.09595, 1.161, 1.281), (0.1164, 1.15, 1.31), (-0.09932, 1.15, 1.31), (0.1195, 1.137, 1.347), (-0.1025, 1.137, 1.347), (0.1192, 1.127, 1.388), (-0.1021, 1.127, 1.388), (0.1092, 1.126, 1.418), (-0.0921, 1.126, 1.418), (0.08968, 1.126, 1.438), (-0.07262, 1.126, 1.438), (0.06107, 1.125, 1.453), (-0.04401, 1.125, 1.453), (0.02055, 1.125, 1.469), (-0.003485, 1.125, 1.469), (0.0007943, 1.125, 1.469), (-0.002702, 1.125, 1.468), (-0.005765, 1.125, 1.465), (0.004616, 1.125, 1.471), (0.008416, 1.125, 1.471), (-0.004122, 1.126, 1.467), (0.006006, -1.086, 1.458), (0.01173, -1.086, 1.457), (-0.005227, -1.086, 1.455), (0.0002793, -1.086, 1.457), (0.01376, 1.125, 1.471), (0.007225, 1.125, 1.471), (0.008622, 1.125, 1.471), (-0.01683, 1.126, 1.414), (-0.02023, 1.126, 1.421), (0.02784, 1.126, 1.401), (-0.01909, 1.126, 1.419), (0.04975, 1.125, 1.441), (0.05056, 1.126, 1.435), (-0.01225, 1.126, 1.409), (-0.01683, 1.125, 1.455), (0.05213, 1.129, 1.441), (0.03421, 1.125, 1.465), (-0.01225, 1.125, 1.461), (-0.003299, 1.125, 1.467), (0.03978, 1.125, 1.461), (0.04776, 1.125, 1.449), (-0.02023, 1.125, 1.449), (-0.006676, 1.126, 1.404), (-0.02232, 1.126, 1.428), (-0.006676, 1.125, 1.465), (-0.005042, 1.125, 1.466), (0.0483, 1.125, 1.446), (0.03421, 1.126, 1.404), (-0.02303, 1.126, 1.435), (0.01376, 1.126, 1.398), (0.04985, 1.126, 1.428), (0.006587, 1.126, 1.399), (-0.02232, 1.125, 1.442), (0.02094, 1.126, 1.399), (0.02094, 1.125, 1.471), (-0.0003155, 1.126, 1.401), (0.04776, 1.126, 1.421), (0.04436, 1.126, 1.414), (0.03978, 1.126, 1.409), (0.04662, 1.126, 1.419), (0.00645, 1.127, 1.462), (-0.006265, 1.127, 1.456), (0.04436, 1.125, 1.455), (-0.02077, 1.125, 1.446), (0.02784, 1.125, 1.469), (0.03257, 1.125, 1.466), (0.0, 1.0, -1.0), (-1.743e-08, 1.154, 1.277), (0.1951, 0.9808, -1.0), (0.2252, 1.132, 1.277), (0.3827, 0.9239, -1.0), (0.4417, 1.066, 1.277), (0.5556, 0.8315, -1.0), (0.6413, 0.9598, 1.277), (0.7071, 0.7071, -1.0), (0.8162, 0.8162, 1.277), (0.8315, 0.5556, -1.0), (0.9598, 0.6413, 1.277), (0.9239, 0.3827, -1.0), (1.066, 0.4417, 1.277), (0.9808, 0.1951, -1.0), (1.132, 0.2252, 1.277), (1.0, 7.55e-08, -1.0), (1.154, 4.265e-08, 1.277), (0.9808, -0.1951, -1.0), (1.132, -0.2252, 1.277), (0.9239, -0.3827, -1.0), (1.066, -0.4417, 1.277), (0.8315, -0.5556, -1.0), (0.9598, -0.6413, 1.277), (0.7071, -0.7071, -1.0), (0.8162, -0.8162, 1.277), (0.5556, -0.8315, -1.0), (0.6413, -0.9598, 1.277), (0.3827, -0.9239, -1.0), (0.4417, -1.066, 1.277), (0.1951, -0.9808, -1.0), (0.2252, -1.132, 1.277), (-3.258e-07, -1.0, -1.0), (-3.935e-07, -1.154, 1.277), (-0.1951, -0.9808, -1.0), (-0.2252, -1.132, 1.277), (-0.3827, -0.9239, -1.0), (-0.4417, -1.066, 1.277), (-0.5556, -0.8315, -1.0), (-0.6413, -0.9598, 1.277), (-0.7071, -0.7071, -1.0), (-0.8162, -0.8162, 1.277), (-0.8315, -0.5556, -1.0), (-0.9598, -0.6413, 1.277), (-0.9239, -0.3827, -1.0), (-1.066, -0.4417, 1.277), (-0.9808, -0.1951, -1.0), (-1.132, -0.2252, 1.277), (-1.0, 9.656e-07, -1.0), (-1.154, 1.07e-06, 1.277), (-0.9808, 0.1951, -1.0), (-1.132, 0.2252, 1.277), (-0.9239, 0.3827, -1.0), (-1.066, 0.4417, 1.277), (-0.8315, 0.5556, -1.0), (-0.9598, 0.6413, 1.277), (-0.7071, 0.7071, -1.0), (-0.8162, 0.8162, 1.277), (-0.5556, 0.8315, -1.0), (-0.6413, 0.9598, 1.277), (-0.3827, 0.9239, -1.0), (-0.4417, 1.066, 1.277), (-0.1951, 0.9808, -1.0), (-0.2252, 1.132, 1.277), (0.0, 0.9739, -0.9737), (-1.743e-08, 1.117, 1.28), (0.19, 0.9552, -0.9737), (0.218, 1.096, 1.28), (0.3727, 0.8998, -0.9737), (0.4276, 1.032, 1.28), (0.5411, 0.8098, -0.9737), (0.6207, 0.929, 1.28), (0.6887, 0.6887, -0.9737), (0.7901, 0.7901, 1.28), (0.8098, 0.5411, -0.9737), (0.929, 0.6207, 1.28), (0.8998, 0.3727, -0.9737), (1.032, 0.4276, 1.28), (0.9552, 0.19, -0.9737), (1.096, 0.218, 1.28), (0.9739, 7.55e-08, -0.9737), (1.117, 4.265e-08, 1.28), (0.9552, -0.19, -0.9737), (1.096, -0.218, 1.28), (0.8998, -0.3727, -0.9737), (1.032, -0.4276, 1.28), (0.8098, -0.5411, -0.9737), (0.929, -0.6207, 1.28), (0.6887, -0.6887, -0.9737), (0.7901, -0.7901, 1.28), (0.5411, -0.8098, -0.9737), (0.6207, -0.929, 1.28), (0.3727, -0.8998, -0.9737), (0.4276, -1.032, 1.28), (0.19, -0.9552, -0.9737), (0.218, -1.096, 1.28), (-3.258e-07, -0.9739, -0.9737), (-3.935e-07, -1.117, 1.28), (-0.19, -0.9552, -0.9737), (-0.218, -1.096, 1.28), (-0.3727, -0.8998, -0.9737), (-0.4276, -1.032, 1.28), (-0.5411, -0.8098, -0.9737), (-0.6207, -0.929, 1.28), (-0.6887, -0.6887, -0.9737), (-0.7901, -0.7901, 1.28), (-0.8098, -0.5411, -0.9737), (-0.929, -0.6207, 1.28), (-0.8998, -0.3727, -0.9737), (-1.032, -0.4276, 1.28), (-0.9552, -0.19, -0.9737), (-1.096, -0.218, 1.28), (-0.9739, 9.656e-07, -0.9737), (-1.117, 1.07e-06, 1.28), (-0.9552, 0.19, -0.9737), (-1.096, 0.218, 1.28), (-0.8998, 0.3727, -0.9737), (-1.032, 0.4276, 1.28), (-0.8098, 0.5411, -0.9737), (-0.929, 0.6208, 1.28), (-0.6887, 0.6887, -0.9737), (-0.7901, 0.7901, 1.28), (-0.5411, 0.8098, -0.9737), (-0.6207, 0.929, 1.28), (-0.3727, 0.8998, -0.9737), (-0.4276, 1.032, 1.28), (-0.19, 0.9552, -0.9737), (-0.218, 1.096, 1.28), (-1.619e-08, 1.143, 1.116), (0.2231, 1.121, 1.116), (0.4376, 1.056, 1.116), (0.6352, 0.9507, 1.116), (0.8085, 0.8085, 1.116), (0.9507, 0.6352, 1.116), (1.056, 0.4376, 1.116), (1.121, 0.2231, 1.116), (1.143, 4.497e-08, 1.116), (1.121, -0.2231, 1.116), (1.056, -0.4376, 1.116), (0.9507, -0.6352, 1.116), (0.8085, -0.8085, 1.116), (0.6352, -0.9507, 1.116), (0.4376, -1.056, 1.116), (0.2231, -1.121, 1.116), (-3.888e-07, -1.143, 1.116), (-0.2231, -1.121, 1.116), (-0.4376, -1.056, 1.116), (-0.6352, -0.9507, 1.116), (-0.8085, -0.8085, 1.116), (-0.9507, -0.6352, 1.116), (-1.056, -0.4376, 1.116), (-1.121, -0.2231, 1.116), (-1.143, 1.063e-06, 1.116), (-1.121, 0.2231, 1.116), (-1.056, 0.4376, 1.116), (-0.9507, 0.6352, 1.116), (-0.8085, 0.8085, 1.116), (-0.6352, 0.9507, 1.116), (-0.4376, 1.056, 1.116), (-0.2231, 1.121, 1.116), (0.008757, -1.102, 1.405), (0.01047, -1.102, 1.405), (0.01212, -1.102, 1.406), (0.01363, -1.102, 1.406), (0.01496, -1.102, 1.407), (0.01605, -1.102, 1.409), (0.01687, -1.102, 1.41), (0.01736, -1.102, 1.412), (0.01753, -1.102, 1.414), (0.01736, -1.102, 1.415), (0.01687, -1.102, 1.417), (0.01606, -1.102, 1.419), (0.01496, -1.102, 1.42), (0.01363, -1.102, 1.421), (0.01212, -1.102, 1.422), (0.01047, -1.102, 1.422), (0.008758, -1.102, 1.423), (0.007045, -1.102, 1.422), (0.005399, -1.102, 1.422), (0.003882, -1.102, 1.421), (0.002552, -1.102, 1.42), (0.00146, -1.102, 1.419), (0.0001497, -1.102, 1.415), (-1.962e-05, -1.102, 1.414), (0.0001497, -1.102, 1.412), (0.0006492, -1.102, 1.41), (0.00146, -1.102, 1.409), (0.002552, -1.102, 1.407), (0.003881, -1.102, 1.406), (0.005398, -1.102, 1.406), (0.007045, -1.102, 1.405), (0.01364, -1.159, 1.407), (0.01687, -1.159, 1.411), (0.01737, -1.159, 1.412), (0.01754, -1.159, 1.414), (0.01737, -1.159, 1.416), (0.01687, -1.159, 1.417), (0.01606, -1.159, 1.419), (0.01497, -1.159, 1.42), (0.01364, -1.159, 1.421), (0.01212, -1.159, 1.422), (0.01047, -1.159, 1.423), (0.0054, -1.159, 1.422), (0.002552, -1.159, 1.42), (0.00146, -1.159, 1.419), (0.0006492, -1.159, 1.417), (0.002552, -1.159, 1.408), (0.005399, -1.131, 1.422), (0.005399, -1.131, 1.422), (0.007046, -1.131, 1.422), (0.007046, -1.131, 1.422), (0.01363, -1.131, 1.406), (0.01363, -1.131, 1.406), (0.01633, -1.131, 1.409), (0.01606, -1.131, 1.409), (0.01047, -1.131, 1.422), (0.01606, -1.131, 1.409), (0.005399, -1.131, 1.406), (0.005399, -1.131, 1.406), (0.01363, -1.131, 1.421), (0.01363, -1.131, 1.421), (0.01496, -1.131, 1.42), (0.002444, -1.131, 1.42), (0.01496, -1.131, 1.42), (0.01507, -1.131, 1.42), (0.01047, -1.131, 1.422), (0.01212, -1.131, 1.422), (0.01212, -1.131, 1.422), (0.0006492, -1.131, 1.41), (0.0006492, -1.131, 1.41), (0.00146, -1.131, 1.409), (0.00146, -1.131, 1.409), (0.002552, -1.131, 1.42), (0.002552, -1.131, 1.42), (0.003882, -1.131, 1.421), (0.003882, -1.131, 1.421), (0.0006492, -1.131, 1.417), (0.0006492, -1.131, 1.417), (0.00146, -1.131, 1.419), (0.00146, -1.131, 1.419), (0.01633, -1.131, 1.409), (0.01687, -1.131, 1.41), (0.01687, -1.131, 1.41), (0.01737, -1.131, 1.412), (0.01737, -1.131, 1.412), (0.008758, -1.131, 1.405), (0.008758, -1.131, 1.405), (0.0001497, -1.131, 1.416), (0.0001497, -1.131, 1.416), (0.01737, -1.131, 1.416), (0.01737, -1.131, 1.416), (0.01754, -1.131, 1.414), (0.01754, -1.131, 1.414), (0.01606, -1.131, 1.419), (0.01606, -1.131, 1.419), (0.01687, -1.131, 1.417), (0.01687, -1.131, 1.417), (0.008759, -1.131, 1.423), (0.008759, -1.131, 1.423), (0.01212, -1.131, 1.406), (0.01212, -1.131, 1.406), (0.002552, -1.131, 1.408), (0.002552, -1.131, 1.408), (0.002444, -1.131, 1.42), (0.01507, -1.131, 1.42), (-0.2151, -1.101, 1.048), (0.231, -1.099, 1.048), (-0.2152, -1.112, 1.191), (0.2311, -1.11, 1.191), (0.1157, 1.157, 1.059), (-0.09693, 1.157, 1.059), (0.113, 1.169, 1.191), (-0.09423, 1.169, 1.191), (0.2302, 1.112, 1.06), (-0.2114, 1.117, 1.06), (0.2302, 1.121, 1.192), (-0.2115, 1.126, 1.192), (0.1095, 1.167, 1.233), (-0.09068, 1.167, 1.233), (0.1132, 1.166, 1.258), (-0.09442, 1.166, 1.258), (0.1138, 1.165, 1.282), (-0.09509, 1.165, 1.282), (0.1166, 1.154, 1.311), (-0.09948, 1.154, 1.311), (0.1196, 1.141, 1.348), (-0.1026, 1.141, 1.348), (0.1196, 1.13, 1.388), (-0.1026, 1.13, 1.388), (0.1092, 1.129, 1.418), (-0.09216, 1.129, 1.418), (0.08968, 1.129, 1.438), (-0.07262, 1.129, 1.438), (0.06107, 1.129, 1.453), (-0.04401, 1.129, 1.453), (0.02055, 1.129, 1.47), (-0.003485, 1.129, 1.47), (0.000794, 1.129, 1.469), (-0.002701, 1.129, 1.468), (-0.005764, 1.129, 1.465), (0.004616, 1.129, 1.471), (0.008416, 1.129, 1.471), (-0.004122, 1.128, 1.467), (0.01489, -1.126, 1.464), (0.01742, -1.126, 1.463), (-0.005814, -1.127, 1.46), (0.02208, -1.126, 1.461), (-0.001635, -1.126, 1.462), (0.01984, -1.126, 1.463), (0.03743, -1.127, 1.444), (0.02834, -1.126, 1.477), (-0.01488, -1.127, 1.451), (0.001448, -1.126, 1.477), (-0.01696, -1.127, 1.422), (0.07042, -1.127, 1.46), (-0.01121, -1.127, 1.414), (-0.04064, -1.127, 1.46), (-0.01488, -1.127, 1.418), (0.1004, -1.127, 1.444), (-0.01761, -1.127, 1.423), (-0.07066, -1.127, 1.444), (0.02095, -1.127, 1.407), (0.122, -1.127, 1.422), (0.003902, -1.126, 1.464), (-0.09218, -1.127, 1.422), (0.003902, -1.127, 1.406), (0.1331, -1.128, 1.388), (0.03861, -1.127, 1.44), (0.01542, -1.127, 1.406), (-0.01929, -1.127, 1.429), (0.00966, -1.127, 1.405), (0.03917, -1.127, 1.435), (-0.006737, -1.127, 1.41), (-0.01811, -1.127, 1.444), (0.02513, -1.127, 1.46), (0.02606, -1.127, 1.459), (0.03861, -1.127, 1.429), (0.02606, -1.127, 1.41), (0.03693, -1.127, 1.446), (-0.01761, -1.127, 1.446), (-0.01121, -1.127, 1.456), (0.02268, -1.126, 1.461), (0.03053, -1.127, 1.456), (-0.006737, -1.127, 1.459), (-0.01929, -1.127, 1.44), (0.0342, -1.127, 1.451), (0.03053, -1.127, 1.414), (-0.01985, -1.127, 1.435), (-0.1033, -1.128, 1.388), (-0.01929, -1.127, 1.44), (0.1331, -1.139, 1.346), (0.03628, -1.127, 1.422), (-0.1033, -1.139, 1.346), (-0.001635, -1.127, 1.407), (0.1299, -1.152, 1.308), (0.03693, -1.127, 1.423), (-0.1001, -1.152, 1.308), (0.0342, -1.127, 1.418), (0.1259, -1.163, 1.28), (0.01481, -1.126, 1.464), (-0.09789, -1.163, 1.28), (0.01542, -1.126, 1.464), (0.125, -1.163, 1.257), (0.00966, -1.126, 1.464), (-0.09697, -1.163, 1.257), (0.01376, 1.129, 1.472), (0.007225, 1.129, 1.471), (0.008622, 1.129, 1.471), (-0.01683, 1.13, 1.414), (-0.02023, 1.129, 1.421), (0.02785, 1.13, 1.401), (-0.0191, 1.13, 1.419), (0.05218, 1.125, 1.441), (0.05056, 1.129, 1.435), (-0.01226, 1.13, 1.409), (-0.01683, 1.129, 1.455), (0.04948, 1.129, 1.443), (0.03421, 1.129, 1.465), (-0.01225, 1.129, 1.461), (-0.003299, 1.129, 1.467), (0.03978, 1.129, 1.461), (0.04776, 1.129, 1.449), (-0.02023, 1.129, 1.449), (-0.006681, 1.13, 1.404), (-0.02232, 1.129, 1.428), (-0.006676, 1.129, 1.465), (-0.005042, 1.129, 1.466), (0.0483, 1.129, 1.446), (0.03421, 1.13, 1.404), (-0.02303, 1.129, 1.435), (0.01376, 1.13, 1.398), (0.04985, 1.129, 1.428), (0.006585, 1.13, 1.399), (-0.02232, 1.129, 1.442), (0.02094, 1.13, 1.399), (0.02094, 1.129, 1.471), (-0.0003194, 1.13, 1.401), (0.04776, 1.129, 1.421), (0.04436, 1.13, 1.414), (0.03979, 1.13, 1.409), (0.04662, 1.13, 1.419), (0.00645, 1.127, 1.462), (-0.006265, 1.127, 1.456), (0.04436, 1.129, 1.455), (-0.02077, 1.129, 1.446), (0.02784, 1.129, 1.469), (0.03257, 1.129, 1.466), (0.03479, -1.113, 1.422), (0.02231, -1.114, 1.404), (-0.02335, -1.123, 1.428), (0.03172, -1.114, 1.414), (0.03536, -1.113, 1.428), (0.0318, -1.123, 1.414), (0.03041, -1.124, 1.412), (0.03312, -1.114, 1.417), (0.03041, -1.114, 1.412), (-0.02278, -1.123, 1.434), (-0.02278, -1.113, 1.422), (0.03479, -1.113, 1.434), (-0.02111, -1.123, 1.417), (0.01724, -1.114, 1.401), (-0.02111, -1.123, 1.439), (-0.0184, -1.123, 1.445), (-0.02111, -1.113, 1.417), (0.03041, -1.113, 1.445), (0.03479, -1.123, 1.434), (0.03312, -1.113, 1.439), (0.02676, -1.113, 1.449), (0.03536, -1.123, 1.428), (-0.0103, -1.123, 1.453), (-0.0184, -1.113, 1.445), (-0.0184, -1.113, 1.445), (0.01173, -1.123, 1.457), (0.02676, -1.114, 1.407), (0.03405, -1.113, 1.436), (0.034, -1.123, 1.437), (-0.02204, -1.113, 1.436), (-0.02199, -1.123, 1.437), (-0.01475, -1.113, 1.449), (-0.01142, -1.113, 1.452), (-0.01142, -1.113, 1.452), (0.02344, -1.113, 1.452), (0.02344, -1.113, 1.452), (0.02231, -1.113, 1.453), (0.02231, -1.113, 1.453), (0.02326, -1.123, 1.452), (0.02326, -1.123, 1.452), (-0.0103, -1.123, 1.453), (-0.005227, -1.113, 1.455), (-0.005227, -1.113, 1.455), (0.01724, -1.113, 1.455), (0.01724, -1.113, 1.455), (0.0002796, -1.113, 1.457), (0.0002796, -1.113, 1.457), (0.006006, -1.113, 1.458), (0.006006, -1.113, 1.458)], [(624, 622), (623, 625), (1437, 1435), (1436, 1438)], [(128, 1, 3, 129), (129, 3, 5, 130), (130, 5, 7, 131), (131, 7, 9, 132), (132, 9, 11, 133), (133, 11, 13, 134), (134, 13, 15, 135), (135, 15, 17, 136), (136, 17, 19, 137), (137, 19, 21, 138), (138, 21, 23, 139), (139, 23, 25, 140), (140, 25, 27, 141), (141, 27, 29, 142), (142, 29, 31, 143), (143, 31, 33, 144), (144, 33, 35, 145), (145, 35, 37, 146), (146, 37, 39, 147), (147, 39, 41, 148), (148, 41, 43, 149), (149, 43, 45, 150), (150, 45, 47, 151), (151, 47, 49, 152), (152, 49, 51, 153), (153, 51, 53, 154), (154, 53, 55, 155), (155, 55, 57, 156), (156, 57, 59, 157), (157, 59, 61, 158), (158, 61, 63, 159), (159, 63, 1, 128), (0, 2, 4, 6, 8, 10, 12, 14, 16, 18, 20, 22, 24, 26, 28, 30, 32, 34, 36, 38, 40, 42, 44, 46, 48, 50, 52, 54, 56, 58, 60, 62), (64, 66, 67, 65), (66, 68, 69, 67), (68, 70, 71, 69), (70, 72, 73, 71), (72, 74, 75, 73), (74, 76, 77, 75), (76, 78, 79, 77), (78, 80, 81, 79), (80, 82, 83, 81), (82, 84, 85, 83), (84, 86, 87, 85), (86, 88, 89, 87), (88, 90, 91, 89), (90, 92, 93, 91), (92, 94, 95, 93), (94, 96, 97, 95), (96, 98, 99, 97), (98, 100, 101, 99), (100, 102, 103, 101), (102, 104, 105, 103), (104, 106, 107, 105), (106, 108, 109, 107), (108, 110, 111, 109), (110, 112, 113, 111), (112, 114, 115, 113), (114, 116, 117, 115), (116, 118, 119, 117), (118, 120, 121, 119), (120, 122, 123, 121), (122, 124, 125, 123), (124, 126, 127, 125), (126, 64, 65, 127), (64, 126, 124, 122, 120, 118, 116, 114, 112, 110, 108, 106, 104, 102, 100, 98, 96, 94, 92, 90, 88, 86, 84, 82, 80, 78, 76, 74, 72, 70, 68, 66), (3, 1, 65, 67), (5, 3, 67, 69), (7, 5, 69, 71), (9, 7, 71, 73), (11, 9, 73, 75), (13, 11, 75, 77), (15, 13, 77, 79), (17, 15, 79, 81), (19, 17, 81, 83), (21, 19, 83, 85), (23, 21, 85, 87), (25, 23, 87, 89), (27, 25, 89, 91), (29, 27, 91, 93), (31, 29, 93, 95), (33, 31, 95, 97), (35, 33, 97, 99), (37, 35, 99, 101), (39, 37, 101, 103), (41, 39, 103, 105), (43, 41, 105, 107), (45, 43, 107, 109), (47, 45, 109, 111), (49, 47, 111, 113), (51, 49, 113, 115), (53, 51, 115, 117), (55, 53, 117, 119), (57, 55, 119, 121), (59, 57, 121, 123), (61, 59, 123, 125), (63, 61, 125, 127), (1, 63, 127, 65), (62, 159, 128, 0), (60, 158, 159, 62), (58, 157, 158, 60), (56, 156, 157, 58), (54, 155, 156, 56), (52, 154, 155, 54), (50, 153, 154, 52), (48, 152, 153, 50), (46, 151, 152, 48), (44, 150, 151, 46), (42, 149, 150, 44), (40, 148, 149, 42), (38, 147, 148, 40), (36, 146, 147, 38), (34, 145, 146, 36), (32, 144, 145, 34), (30, 143, 144, 32), (28, 142, 143, 30), (26, 141, 142, 28), (24, 140, 141, 26), (22, 139, 140, 24), (20, 138, 139, 22), (18, 137, 138, 20), (16, 136, 137, 18), (14, 135, 136, 16), (12, 134, 135, 14), (10, 133, 134, 12), (8, 132, 133, 10), (6, 131, 132, 8), (4, 130, 131, 6), (2, 129, 130, 4), (0, 128, 129, 2), (277, 278, 280, 279), (280, 278, 282, 284), (277, 279, 283, 281), (279, 280, 286, 285), (285, 286, 288, 287), (287, 288, 290, 289), (289, 290, 292, 291), (291, 292, 294, 293), (293, 294, 296, 295), (295, 296, 298, 321, 318, 324, 333, 346, 342, 340, 344, 320, 338, 349, 348, 350, 297), (297, 350, 347, 341, 323, 322, 326, 337, 299), (299, 337, 331, 353, 330, 327, 356, 301), (301, 356, 355, 345, 315, 317, 309, 316, 308, 305, 306, 329, 336, 302, 304, 303), (354, 343, 339, 334, 319, 321, 298, 300), (351, 352, 307, 310), (336, 335, 328, 325, 332, 354, 300, 302), (485, 486, 360, 358), (486, 487, 362, 360), (487, 488, 364, 362), (488, 489, 366, 364), (489, 490, 368, 366), (490, 491, 370, 368), (491, 492, 372, 370), (492, 493, 374, 372), (493, 494, 376, 374), (494, 495, 378, 376), (495, 496, 380, 378), (496, 497, 382, 380), (497, 498, 384, 382), (498, 499, 386, 384), (499, 500, 388, 386), (500, 501, 390, 388), (501, 502, 392, 390), (502, 503, 394, 392), (503, 504, 396, 394), (504, 505, 398, 396), (505, 506, 400, 398), (506, 507, 402, 400), (507, 508, 404, 402), (508, 509, 406, 404), (509, 510, 408, 406), (510, 511, 410, 408), (511, 512, 412, 410), (512, 513, 414, 412), (513, 514, 416, 414), (514, 515, 418, 416), (515, 516, 420, 418), (516, 485, 358, 420), (357, 419, 417, 415, 413, 411, 409, 407, 405, 403, 401, 399, 397, 395, 393, 391, 389, 387, 385, 383, 381, 379, 377, 375, 373, 371, 369, 367, 365, 363, 361, 359), (421, 422, 424, 423), (423, 424, 426, 425), (425, 426, 428, 427), (427, 428, 430, 429), (429, 430, 432, 431), (431, 432, 434, 433), (433, 434, 436, 435), (435, 436, 438, 437), (437, 438, 440, 439), (439, 440, 442, 441), (441, 442, 444, 443), (443, 444, 446, 445), (445, 446, 448, 447), (447, 448, 450, 449), (449, 450, 452, 451), (451, 452, 454, 453), (453, 454, 456, 455), (455, 456, 458, 457), (457, 458, 460, 459), (459, 460, 462, 461), (461, 462, 464, 463), (463, 464, 466, 465), (465, 466, 468, 467), (467, 468, 470, 469), (469, 470, 472, 471), (471, 472, 474, 473), (473, 474, 476, 475), (475, 476, 478, 477), (477, 478, 480, 479), (479, 480, 482, 481), (481, 482, 484, 483), (483, 484, 422, 421), (421, 423, 425, 427, 429, 431, 433, 435, 437, 439, 441, 443, 445, 447, 449, 451, 453, 455, 457, 459, 461, 463, 465, 467, 469, 471, 473, 475, 477, 479, 481, 483), (360, 424, 422, 358), (362, 426, 424, 360), (364, 428, 426, 362), (366, 430, 428, 364), (368, 432, 430, 366), (370, 434, 432, 368), (372, 436, 434, 370), (374, 438, 436, 372), (376, 440, 438, 374), (378, 442, 440, 376), (380, 444, 442, 378), (382, 446, 444, 380), (384, 448, 446, 382), (386, 450, 448, 384), (388, 452, 450, 386), (390, 454, 452, 388), (392, 456, 454, 390), (394, 458, 456, 392), (396, 460, 458, 394), (398, 462, 460, 396), (400, 464, 462, 398), (402, 466, 464, 400), (404, 468, 466, 402), (406, 470, 468, 404), (408, 472, 470, 406), (410, 474, 472, 408), (412, 476, 474, 410), (414, 478, 476, 412), (416, 480, 478, 414), (418, 482, 480, 416), (420, 484, 482, 418), (358, 422, 484, 420), (419, 357, 485, 516), (417, 419, 516, 515), (415, 417, 515, 514), (413, 415, 514, 513), (411, 413, 513, 512), (409, 411, 512, 511), (407, 409, 511, 510), (405, 407, 510, 509), (403, 405, 509, 508), (401, 403, 508, 507), (399, 401, 507, 506), (397, 399, 506, 505), (395, 397, 505, 504), (393, 395, 504, 503), (391, 393, 503, 502), (389, 391, 502, 501), (387, 389, 501, 500), (385, 387, 500, 499), (383, 385, 499, 498), (381, 383, 498, 497), (379, 381, 497, 496), (377, 379, 496, 495), (375, 377, 495, 494), (373, 375, 494, 493), (371, 373, 493, 492), (369, 371, 492, 491), (367, 369, 491, 490), (365, 367, 490, 489), (363, 365, 489, 488), (361, 363, 488, 487), (359, 361, 487, 486), (357, 359, 486, 485), (626, 628, 629, 627), (629, 633, 631, 627), (626, 630, 632, 628), (628, 634, 635, 629), (634, 636, 637, 635), (636, 638, 639, 637), (638, 640, 641, 639), (640, 642, 643, 641), (642, 644, 645, 643), (644, 646, 757, 755, 756, 745, 727, 751, 747, 749, 753, 740, 731, 725, 728, 647, 645), (646, 648, 744, 733, 729, 730, 748, 754, 757), (648, 650, 763, 734, 737, 760, 738, 744), (650, 652, 653, 651, 743, 736, 655, 654, 657, 723, 658, 724, 722, 752, 762, 763), (255, 252, 256, 259), (254, 253, 250, 258), (253, 255, 251, 257), (257, 251, 719, 721), (721, 719, 715, 717), (717, 715, 711, 713), (713, 711, 707, 709), (709, 707, 683, 705), (705, 683, 679, 708, 714, 703, 694, 678, 685, 687, 682, 710, 689, 672, 674, 670, 681), (681, 670, 676, 686, 704, 706, 701, 690, 677), (677, 690, 696, 668, 697, 700, 662, 673), (673, 662, 664, 680, 720, 716, 660, 718, 661, 665, 663, 698, 691, 671, 667, 669), (666, 684, 688, 693, 712, 708, 679, 675), (691, 692, 699, 702, 695, 666, 675, 671), (254, 252, 255, 253), (761, 649, 647, 728, 726, 741, 746, 750), (758, 659, 656, 759), (743, 651, 649, 761, 739, 732, 735, 742), (278, 277, 626, 627), (281, 283, 632, 630), (284, 282, 631, 633), (280, 284, 633, 629), (282, 278, 627, 631), (277, 281, 630, 626), (283, 279, 628, 632), (279, 285, 634, 628), (286, 280, 629, 635), (285, 287, 636, 634), (288, 286, 635, 637), (287, 289, 638, 636), (290, 288, 637, 639), (289, 291, 640, 638), (292, 290, 639, 641), (291, 293, 642, 640), (294, 292, 641, 643), (293, 295, 644, 642), (296, 294, 643, 645), (295, 297, 646, 644), (298, 296, 645, 647), (297, 299, 648, 646), (300, 298, 647, 649), (299, 301, 650, 648), (302, 300, 649, 651), (303, 304, 653, 652), (301, 303, 652, 650), (304, 302, 651, 653), (305, 308, 657, 654), (306, 305, 654, 655), (308, 316, 723, 657), (309, 317, 724, 658), (310, 307, 656, 659), (351, 310, 659, 758), (307, 352, 759, 656), (317, 315, 722, 724), (318, 321, 728, 725), (324, 318, 725, 731), (344, 340, 747, 751), (327, 330, 737, 734), (331, 337, 744, 738), (338, 320, 727, 745), (337, 326, 733, 744), (323, 341, 748, 730), (322, 323, 730, 729), (326, 322, 729, 733), (315, 345, 752, 722), (320, 344, 751, 727), (350, 348, 755, 757), (340, 342, 749, 747), (342, 346, 753, 749), (336, 329, 736, 743), (334, 339, 746, 741), (319, 334, 741, 726), (346, 333, 740, 753), (330, 353, 760, 737), (349, 338, 745, 756), (333, 324, 731, 740), (353, 331, 738, 760), (321, 319, 726, 728), (356, 327, 734, 763), (329, 306, 655, 736), (316, 309, 658, 723), (341, 347, 754, 748), (328, 335, 742, 735), (325, 328, 735, 732), (332, 325, 732, 739), (345, 355, 762, 752), (354, 332, 739, 761), (347, 350, 757, 754), (348, 349, 756, 755), (335, 336, 743, 742), (352, 351, 758, 759), (339, 343, 750, 746), (343, 354, 761, 750), (355, 356, 763, 762), (941, 942, 816, 814), (942, 943, 818, 816), (943, 944, 820, 818), (944, 945, 822, 820), (945, 946, 824, 822), (946, 947, 826, 824), (947, 948, 828, 826), (948, 949, 830, 828), (949, 950, 832, 830), (950, 951, 834, 832), (951, 952, 836, 834), (952, 953, 838, 836), (953, 954, 840, 838), (954, 955, 842, 840), (955, 956, 844, 842), (956, 957, 846, 844), (957, 958, 848, 846), (958, 959, 850, 848), (959, 960, 852, 850), (960, 961, 854, 852), (961, 962, 856, 854), (962, 963, 858, 856), (963, 964, 860, 858), (964, 965, 862, 860), (965, 966, 864, 862), (966, 967, 866, 864), (967, 968, 868, 866), (968, 969, 870, 868), (969, 970, 872, 870), (970, 971, 874, 872), (971, 972, 876, 874), (972, 941, 814, 876), (813, 875, 873, 871, 869, 867, 865, 863, 861, 859, 857, 855, 853, 851, 849, 847, 845, 843, 841, 839, 837, 835, 833, 831, 829, 827, 825, 823, 821, 819, 817, 815), (877, 878, 880, 879), (879, 880, 882, 881), (881, 882, 884, 883), (883, 884, 886, 885), (885, 886, 888, 887), (887, 888, 890, 889), (889, 890, 892, 891), (891, 892, 894, 893), (893, 894, 896, 895), (895, 896, 898, 897), (897, 898, 900, 899), (899, 900, 902, 901), (901, 902, 904, 903), (903, 904, 906, 905), (905, 906, 908, 907), (907, 908, 910, 909), (909, 910, 912, 911), (911, 912, 914, 913), (913, 914, 916, 915), (915, 916, 918, 917), (917, 918, 920, 919), (919, 920, 922, 921), (921, 922, 924, 923), (923, 924, 926, 925), (925, 926, 928, 927), (927, 928, 930, 929), (929, 930, 932, 931), (931, 932, 934, 933), (933, 934, 936, 935), (935, 936, 938, 937), (937, 938, 940, 939), (939, 940, 878, 877), (877, 879, 881, 883, 885, 887, 889, 891, 893, 895, 897, 899, 901, 903, 905, 907, 909, 911, 913, 915, 917, 919, 921, 923, 925, 927, 929, 931, 933, 935, 937, 939), (816, 880, 878, 814), (818, 882, 880, 816), (820, 884, 882, 818), (822, 886, 884, 820), (824, 888, 886, 822), (826, 890, 888, 824), (828, 892, 890, 826), (830, 894, 892, 828), (832, 896, 894, 830), (834, 898, 896, 832), (836, 900, 898, 834), (838, 902, 900, 836), (840, 904, 902, 838), (842, 906, 904, 840), (844, 908, 906, 842), (846, 910, 908, 844), (848, 912, 910, 846), (850, 914, 912, 848), (852, 916, 914, 850), (854, 918, 916, 852), (856, 920, 918, 854), (858, 922, 920, 856), (860, 924, 922, 858), (862, 926, 924, 860), (864, 928, 926, 862), (866, 930, 928, 864), (868, 932, 930, 866), (870, 934, 932, 868), (872, 936, 934, 870), (874, 938, 936, 872), (876, 940, 938, 874), (814, 878, 940, 876), (875, 813, 941, 972), (873, 875, 972, 971), (871, 873, 971, 970), (869, 871, 970, 969), (867, 869, 969, 968), (865, 867, 968, 967), (863, 865, 967, 966), (861, 863, 966, 965), (859, 861, 965, 964), (857, 859, 964, 963), (855, 857, 963, 962), (853, 855, 962, 961), (851, 853, 961, 960), (849, 851, 960, 959), (847, 849, 959, 958), (845, 847, 958, 957), (843, 845, 957, 956), (841, 843, 956, 955), (839, 841, 955, 954), (837, 839, 954, 953), (835, 837, 953, 952), (833, 835, 952, 951), (831, 833, 951, 950), (829, 831, 950, 949), (827, 829, 949, 948), (825, 827, 948, 947), (823, 825, 947, 946), (821, 823, 946, 945), (819, 821, 945, 944), (817, 819, 944, 943), (815, 817, 943, 942), (813, 815, 942, 941), (1090, 1092, 1093, 1091), (1093, 1097, 1095, 1091), (1090, 1094, 1096, 1092), (1092, 1098, 1099, 1093), (1098, 1100, 1101, 1099), (1100, 1102, 1103, 1101), (1102, 1104, 1105, 1103), (1104, 1106, 1107, 1105), (1106, 1108, 1109, 1107), (1108, 1110, 1163, 1161, 1162, 1151, 1133, 1157, 1153, 1155, 1159, 1146, 1137, 1131, 1134, 1111, 1109), (1110, 1112, 1150, 1139, 1135, 1136, 1154, 1160, 1163), (1112, 1114, 1169, 1140, 1143, 1166, 1144, 1150), (1114, 1116, 1117, 1115, 1149, 1142, 1119, 1118, 1121, 1129, 1122, 1130, 1128, 1158, 1168, 1169), (1167, 1113, 1111, 1134, 1132, 1147, 1152, 1156), (1164, 1123, 1120, 1165), (1149, 1115, 1113, 1167, 1145, 1138, 1141, 1148), (1298, 1171, 1173, 1299), (1299, 1173, 1175, 1300), (1300, 1175, 1177, 1301), (1301, 1177, 1179, 1302), (1302, 1179, 1181, 1303), (1303, 1181, 1183, 1304), (1304, 1183, 1185, 1305), (1305, 1185, 1187, 1306), (1306, 1187, 1189, 1307), (1307, 1189, 1191, 1308), (1308, 1191, 1193, 1309), (1309, 1193, 1195, 1310), (1310, 1195, 1197, 1311), (1311, 1197, 1199, 1312), (1312, 1199, 1201, 1313), (1313, 1201, 1203, 1314), (1314, 1203, 1205, 1315), (1315, 1205, 1207, 1316), (1316, 1207, 1209, 1317), (1317, 1209, 1211, 1318), (1318, 1211, 1213, 1319), (1319, 1213, 1215, 1320), (1320, 1215, 1217, 1321), (1321, 1217, 1219, 1322), (1322, 1219, 1221, 1323), (1323, 1221, 1223, 1324), (1324, 1223, 1225, 1325), (1325, 1225, 1227, 1326), (1326, 1227, 1229, 1327), (1327, 1229, 1231, 1328), (1328, 1231, 1233, 1329), (1329, 1233, 1171, 1298), (1170, 1172, 1174, 1176, 1178, 1180, 1182, 1184, 1186, 1188, 1190, 1192, 1194, 1196, 1198, 1200, 1202, 1204, 1206, 1208, 1210, 1212, 1214, 1216, 1218, 1220, 1222, 1224, 1226, 1228, 1230, 1232), (1234, 1236, 1237, 1235), (1236, 1238, 1239, 1237), (1238, 1240, 1241, 1239), (1240, 1242, 1243, 1241), (1242, 1244, 1245, 1243), (1244, 1246, 1247, 1245), (1246, 1248, 1249, 1247), (1248, 1250, 1251, 1249), (1250, 1252, 1253, 1251), (1252, 1254, 1255, 1253), (1254, 1256, 1257, 1255), (1256, 1258, 1259, 1257), (1258, 1260, 1261, 1259), (1260, 1262, 1263, 1261), (1262, 1264, 1265, 1263), (1264, 1266, 1267, 1265), (1266, 1268, 1269, 1267), (1268, 1270, 1271, 1269), (1270, 1272, 1273, 1271), (1272, 1274, 1275, 1273), (1274, 1276, 1277, 1275), (1276, 1278, 1279, 1277), (1278, 1280, 1281, 1279), (1280, 1282, 1283, 1281), (1282, 1284, 1285, 1283), (1284, 1286, 1287, 1285), (1286, 1288, 1289, 1287), (1288, 1290, 1291, 1289), (1290, 1292, 1293, 1291), (1292, 1294, 1295, 1293), (1294, 1296, 1297, 1295), (1296, 1234, 1235, 1297), (1234, 1296, 1294, 1292, 1290, 1288, 1286, 1284, 1282, 1280, 1278, 1276, 1274, 1272, 1270, 1268, 1266, 1264, 1262, 1260, 1258, 1256, 1254, 1252, 1250, 1248, 1246, 1244, 1242, 1240, 1238, 1236), (1173, 1171, 1235, 1237), (1175, 1173, 1237, 1239), (1177, 1175, 1239, 1241), (1179, 1177, 1241, 1243), (1181, 1179, 1243, 1245), (1183, 1181, 1245, 1247), (1185, 1183, 1247, 1249), (1187, 1185, 1249, 1251), (1189, 1187, 1251, 1253), (1191, 1189, 1253, 1255), (1193, 1191, 1255, 1257), (1195, 1193, 1257, 1259), (1197, 1195, 1259, 1261), (1199, 1197, 1261, 1263), (1201, 1199, 1263, 1265), (1203, 1201, 1265, 1267), (1205, 1203, 1267, 1269), (1207, 1205, 1269, 1271), (1209, 1207, 1271, 1273), (1211, 1209, 1273, 1275), (1213, 1211, 1275, 1277), (1215, 1213, 1277, 1279), (1217, 1215, 1279, 1281), (1219, 1217, 1281, 1283), (1221, 1219, 1283, 1285), (1223, 1221, 1285, 1287), (1225, 1223, 1287, 1289), (1227, 1225, 1289, 1291), (1229, 1227, 1291, 1293), (1231, 1229, 1293, 1295), (1233, 1231, 1295, 1297), (1171, 1233, 1297, 1235), (1232, 1329, 1298, 1170), (1230, 1328, 1329, 1232), (1228, 1327, 1328, 1230), (1226, 1326, 1327, 1228), (1224, 1325, 1326, 1226), (1222, 1324, 1325, 1224), (1220, 1323, 1324, 1222), (1218, 1322, 1323, 1220), (1216, 1321, 1322, 1218), (1214, 1320, 1321, 1216), (1212, 1319, 1320, 1214), (1210, 1318, 1319, 1212), (1208, 1317, 1318, 1210), (1206, 1316, 1317, 1208), (1204, 1315, 1316, 1206), (1202, 1314, 1315, 1204), (1200, 1313, 1314, 1202), (1198, 1312, 1313, 1200), (1196, 1311, 1312, 1198), (1194, 1310, 1311, 1196), (1192, 1309, 1310, 1194), (1190, 1308, 1309, 1192), (1188, 1307, 1308, 1190), (1186, 1306, 1307, 1188), (1184, 1305, 1306, 1186), (1182, 1304, 1305, 1184), (1180, 1303, 1304, 1182), (1178, 1302, 1303, 1180), (1176, 1301, 1302, 1178), (1174, 1300, 1301, 1176), (1172, 1299, 1300, 1174), (1170, 1298, 1299, 1172), (1439, 1440, 1442, 1441), (1442, 1440, 1444, 1446), (1439, 1441, 1445, 1443), (1441, 1442, 1448, 1447), (1447, 1448, 1450, 1449), (1449, 1450, 1452, 1451), (1451, 1452, 1454, 1453), (1453, 1454, 1456, 1455), (1455, 1456, 1458, 1457), (1457, 1458, 1460, 1541, 1538, 1544, 1553, 1566, 1562, 1560, 1564, 1540, 1558, 1569, 1568, 1570, 1459), (1459, 1570, 1567, 1561, 1543, 1542, 1546, 1557, 1461), (1461, 1557, 1551, 1573, 1550, 1547, 1576, 1463), (1463, 1576, 1575, 1565, 1535, 1537, 1471, 1536, 1470, 1467, 1468, 1549, 1556, 1464, 1466, 1465), (1068, 1072, 1069, 1065), (1067, 1071, 1063, 1066), (1066, 1070, 1064, 1068), (1070, 1534, 1532, 1064), (1534, 1530, 1528, 1532), (1530, 1526, 1524, 1528), (1526, 1522, 1520, 1524), (1522, 1518, 1496, 1520), (1518, 1494, 1483, 1487, 1485, 1502, 1523, 1495, 1500, 1498, 1491, 1507, 1516, 1527, 1521, 1492, 1496), (1494, 1490, 1503, 1514, 1519, 1517, 1499, 1489, 1483), (1490, 1486, 1475, 1513, 1510, 1481, 1509, 1503), (1486, 1482, 1480, 1484, 1504, 1511, 1476, 1478, 1474, 1531, 1473, 1529, 1533, 1493, 1477, 1475), (1479, 1488, 1492, 1521, 1525, 1506, 1501, 1497), (1504, 1484, 1488, 1479, 1508, 1515, 1512, 1505), (1067, 1066, 1068, 1065), (1574, 1563, 1559, 1554, 1539, 1541, 1460, 1462), (1571, 1572, 1469, 1472), (1556, 1555, 1548, 1545, 1552, 1574, 1462, 1464), (1091, 1440, 1439, 1090), (1094, 1443, 1445, 1096), (1097, 1446, 1444, 1095), (1093, 1442, 1446, 1097), (1095, 1444, 1440, 1091), (1090, 1439, 1443, 1094), (1096, 1445, 1441, 1092), (1092, 1441, 1447, 1098), (1099, 1448, 1442, 1093), (1098, 1447, 1449, 1100), (1101, 1450, 1448, 1099), (1100, 1449, 1451, 1102), (1103, 1452, 1450, 1101), (1102, 1451, 1453, 1104), (1105, 1454, 1452, 1103), (1104, 1453, 1455, 1106), (1107, 1456, 1454, 1105), (1106, 1455, 1457, 1108), (1109, 1458, 1456, 1107), (1108, 1457, 1459, 1110), (1111, 1460, 1458, 1109), (1110, 1459, 1461, 1112), (1113, 1462, 1460, 1111), (1112, 1461, 1463, 1114), (1115, 1464, 1462, 1113), (1116, 1465, 1466, 1117), (1114, 1463, 1465, 1116), (1117, 1466, 1464, 1115), (1118, 1467, 1470, 1121), (1119, 1468, 1467, 1118), (1121, 1470, 1536, 1129), (1122, 1471, 1537, 1130), (1123, 1472, 1469, 1120), (1164, 1571, 1472, 1123), (1120, 1469, 1572, 1165), (1130, 1537, 1535, 1128), (1131, 1538, 1541, 1134), (1137, 1544, 1538, 1131), (1157, 1564, 1560, 1153), (1140, 1547, 1550, 1143), (1144, 1551, 1557, 1150), (1151, 1558, 1540, 1133), (1150, 1557, 1546, 1139), (1136, 1543, 1561, 1154), (1135, 1542, 1543, 1136), (1139, 1546, 1542, 1135), (1128, 1535, 1565, 1158), (1133, 1540, 1564, 1157), (1163, 1570, 1568, 1161), (1153, 1560, 1562, 1155), (1155, 1562, 1566, 1159), (1149, 1556, 1549, 1142), (1147, 1554, 1559, 1152), (1132, 1539, 1554, 1147), (1159, 1566, 1553, 1146), (1143, 1550, 1573, 1166), (1162, 1569, 1558, 1151), (1146, 1553, 1544, 1137), (1166, 1573, 1551, 1144), (1134, 1541, 1539, 1132), (1169, 1576, 1547, 1140), (1142, 1549, 1468, 1119), (1129, 1536, 1471, 1122), (1154, 1561, 1567, 1160), (1141, 1548, 1555, 1148), (1138, 1545, 1548, 1141), (1145, 1552, 1545, 1138), (1158, 1565, 1575, 1168), (1167, 1574, 1552, 1145), (1160, 1567, 1570, 1163), (1161, 1568, 1569, 1162), (1148, 1555, 1556, 1149), (1165, 1572, 1571, 1164), (1152, 1559, 1563, 1156), (1156, 1563, 1574, 1167), (1168, 1575, 1576, 1169), (682, 687, 1500, 1495), (700, 697, 1510, 1513), (695, 702, 1515, 1508), (702, 699, 1512, 1515), (689, 710, 1523, 1502), (257, 721, 1534, 1070), (696, 690, 1503, 1509), (666, 695, 1508, 1479), (690, 701, 1514, 1503), (680, 664, 1477, 1493), (706, 704, 1517, 1519), (719, 251, 1064, 1532), (704, 686, 1499, 1517), (674, 672, 1485, 1487), (701, 706, 1519, 1514), (676, 670, 1483, 1489), (710, 682, 1495, 1523), (720, 680, 1493, 1533), (688, 684, 1497, 1501), (670, 674, 1487, 1483), (692, 691, 1504, 1505), (685, 678, 1491, 1498), (721, 717, 1530, 1534), (687, 685, 1498, 1500), (664, 662, 1475, 1477), (691, 698, 1511, 1504), (684, 666, 1479, 1497), (712, 693, 1506, 1525), (715, 719, 1532, 1528), (693, 688, 1501, 1506), (678, 694, 1507, 1491), (672, 689, 1502, 1485), (697, 668, 1481, 1510), (694, 703, 1516, 1507), (708, 712, 1525, 1521), (717, 713, 1526, 1530), (668, 696, 1509, 1481), (711, 715, 1528, 1524), (662, 700, 1513, 1475), (718, 660, 1473, 1531), (698, 663, 1476, 1511), (251, 255, 1068, 1064), (699, 692, 1505, 1512), (686, 676, 1489, 1499), (707, 711, 1524, 1520), (703, 714, 1527, 1516), (714, 708, 1521, 1527), (716, 720, 1533, 1529), (660, 716, 1529, 1473), (661, 718, 1531, 1474), (663, 665, 1478, 1476), (665, 661, 1474, 1478), (253, 257, 1070, 1066), (667, 671, 1484, 1480), (673, 669, 1482, 1486), (669, 667, 1480, 1482), (671, 675, 1488, 1484), (250, 253, 1066, 1063), (677, 673, 1486, 1490), (254, 258, 1071, 1067), (675, 679, 1492, 1488), (681, 677, 1490, 1494), (256, 252, 1065, 1069), (679, 683, 1496, 1492), (255, 259, 1072, 1068), (705, 681, 1494, 1518), (259, 256, 1069, 1072), (683, 707, 1520, 1496), (709, 705, 1518, 1522), (258, 250, 1063, 1071), (713, 709, 1522, 1526), (252, 254, 1067, 1065)])
me_cylinder_002.use_remesh_preserve_volume = False
me_cylinder_002.use_remesh_preserve_attributes = False
me_cylinder_002.use_mirror_vertex_groups = False
me_cylinder_002.update()
me_plane = bpy.data.meshes.new('Plane')
me_plane.from_pydata([(0.006796, -0.8551, 0.5757), (0.008125, -0.8551, 0.5758), (0.009403, -0.8551, 0.5762), (0.01058, -0.8551, 0.5768), (0.01161, -0.8551, 0.5777), (0.01246, -0.8551, 0.5787), (0.01309, -0.8551, 0.5799), (0.01348, -0.8551, 0.5811), (0.01361, -0.8551, 0.5825), (0.01348, -0.8551, 0.5838), (0.01309, -0.8551, 0.5851), (0.01246, -0.8551, 0.5863), (0.01161, -0.8551, 0.5873), (0.01058, -0.8551, 0.5881), (0.009403, -0.8551, 0.5888), (0.008125, -0.8551, 0.5891), (0.006796, -0.8551, 0.5893), (0.005467, -0.8551, 0.5891), (0.00419, -0.8551, 0.5888), (0.003012, -0.8551, 0.5881), (0.00198, -0.8551, 0.5777), (0.003012, -0.8551, 0.5768), (0.00419, -0.8551, 0.5762), (0.005467, -0.8551, 0.5758), (0.01348, -0.8993, 0.5811), (0.01361, -0.8993, 0.5825), (0.01348, -0.8993, 0.5838), (0.01161, -0.8993, 0.5873), (0.00419, -0.8773, 0.5888), (0.00419, -0.8773, 0.5888), (0.005467, -0.8773, 0.5891), (0.005467, -0.8773, 0.5891), (0.01161, -0.8773, 0.5777), (0.01161, -0.8773, 0.5777), (0.0009186, -0.8773, 0.5791), (0.01058, -0.8773, 0.5768), (0.01058, -0.8773, 0.5768), (0.01267, -0.8773, 0.5791), (0.01246, -0.8773, 0.5787), (0.008125, -0.8773, 0.5891), (0.01246, -0.8773, 0.5787), (0.005467, -0.8773, 0.5758), (0.005467, -0.8773, 0.5758), (0.00419, -0.8773, 0.5762), (0.00419, -0.8773, 0.5762), (0.01058, -0.8773, 0.5881), (0.01058, -0.8773, 0.5881), (0.01161, -0.8773, 0.5873), (0.001897, -0.8773, 0.5872), (0.01161, -0.8773, 0.5873), (0.003012, -0.8773, 0.5768), (0.003012, -0.8773, 0.5768), (0.0117, -0.8773, 0.5872), (0.008125, -0.8773, 0.5891), (0.009403, -0.8773, 0.5888), (0.009403, -0.8773, 0.5888), (0.0001158, -0.8773, 0.5811), (0.0001158, -0.8773, 0.5811), (0.0009186, -0.8773, 0.5791), (0.001133, -0.8773, 0.5787), (0.001133, -0.8773, 0.5787), (0.00198, -0.8773, 0.5873), (0.00198, -0.8773, 0.5873), (0.003012, -0.8773, 0.5881), (0.003012, -0.8773, 0.5881), (0.0005034, -0.8773, 0.5851), (0.0005034, -0.8773, 0.5851), (0.01267, -0.8773, 0.5791), (0.01309, -0.8773, 0.5799), (0.01309, -0.8773, 0.5799), (0.01348, -0.8773, 0.5811), (0.01348, -0.8773, 0.5811), (0.01348, -0.8773, 0.5838), (0.01348, -0.8773, 0.5838), (0.01361, -0.8773, 0.5825), (0.01361, -0.8773, 0.5825), (0.01246, -0.8773, 0.5863), (0.01246, -0.8773, 0.5863), (0.01309, -0.8773, 0.5851), (0.01309, -0.8773, 0.5851), (0.006796, -0.8773, 0.5893), (0.006796, -0.8773, 0.5893), (0.009403, -0.8773, 0.5762), (0.009403, -0.8773, 0.5762), (0.008125, -0.8773, 0.5758), (0.008125, -0.8773, 0.5758), (0.001897, -0.8773, 0.5872), (0.0117, -0.8773, 0.5872), (-0.07586, -0.8879, 0.292), (0.0882, -0.8879, 0.292), (0.004905, -0.8666, 0.6086), (0.01387, -0.8669, 0.5919), (0.01236, -0.8669, 0.5907), (0.01602, -0.8668, 0.5951), (0.01658, -0.8668, 0.597), (0.0151, -0.8668, 0.5934), (0.01602, -0.8667, 0.6027), (0.004905, -0.8669, 0.5892), (0.003042, -0.8669, 0.5897), (0.01387, -0.8667, 0.6059), (0.001325, -0.8666, 0.6072), (-0.001415, -0.8667, 0.6044), (0.01541, -0.8668, 0.594), (0.006842, -0.8669, 0.589), (0.006842, -0.8666, 0.6088), (0.01064, -0.8669, 0.5897), (0.00878, -0.8669, 0.5892), (0.004635, -0.8383, 0.6102), (0.009054, -0.8383, 0.6098), (-0.004034, -0.8383, 0.6085), (0.0002155, -0.8383, 0.6098), (0.006759, -0.8504, 0.5696), (0.00808, -0.8504, 0.5697), (0.009351, -0.8504, 0.5701), (0.01052, -0.8504, 0.5708), (0.01155, -0.8504, 0.5716), (0.01239, -0.8504, 0.5726), (0.01302, -0.8504, 0.5738), (0.0134, -0.8504, 0.5751), (0.01353, -0.8504, 0.5764), (0.0134, -0.8504, 0.5777), (0.01302, -0.8504, 0.579), (0.01239, -0.8504, 0.5802), (0.01155, -0.8504, 0.5812), (0.01052, -0.8504, 0.5821), (0.009351, -0.8504, 0.5827), (0.00808, -0.8504, 0.5831), (0.006759, -0.8504, 0.5832), (0.005437, -0.8504, 0.5831), (0.004167, -0.8504, 0.5827), (0.002996, -0.8504, 0.5821), (0.001969, -0.8504, 0.5812), (0.001127, -0.8504, 0.5802), (0.0001153, -0.8504, 0.5777), (-1.508e-05, -0.8504, 0.5764), (0.0001153, -0.8504, 0.5751), (0.0005008, -0.8504, 0.5738), (0.001127, -0.8504, 0.5726), (0.001969, -0.8504, 0.5716), (0.002995, -0.8504, 0.5708), (0.004166, -0.8504, 0.5701), (0.005437, -0.8504, 0.5697), (0.01052, -0.8944, 0.5709), (0.01302, -0.8944, 0.5739), (0.0134, -0.8944, 0.5752), (0.01353, -0.8944, 0.5765), (0.0134, -0.8944, 0.5779), (0.01302, -0.8944, 0.5791), (0.01239, -0.8944, 0.5803), (0.01155, -0.8944, 0.5813), (0.01052, -0.8944, 0.5822), (0.009352, -0.8944, 0.5828), (0.008081, -0.8944, 0.5832), (0.004167, -0.8944, 0.5828), (0.001969, -0.8944, 0.5813), (0.001127, -0.8944, 0.5803), (0.0005008, -0.8944, 0.5791), (0.001969, -0.8944, 0.5717), (0.004167, -0.8726, 0.5828), (0.004167, -0.8726, 0.5828), (0.005438, -0.8726, 0.5831), (0.005438, -0.8726, 0.5831), (0.01052, -0.8725, 0.5708), (0.01052, -0.8725, 0.5708), (0.0126, -0.8725, 0.5731), (0.01239, -0.8725, 0.5727), (0.008081, -0.8726, 0.5831), (0.01239, -0.8725, 0.5727), (0.004167, -0.8725, 0.5702), (0.004167, -0.8725, 0.5702), (0.01052, -0.8726, 0.5821), (0.01052, -0.8726, 0.5821), (0.01155, -0.8725, 0.5813), (0.001886, -0.8725, 0.5812), (0.01155, -0.8725, 0.5813), (0.01163, -0.8725, 0.5812), (0.008081, -0.8726, 0.5831), (0.009352, -0.8726, 0.5828), (0.009352, -0.8726, 0.5828), (0.0005008, -0.8725, 0.5739), (0.0005008, -0.8725, 0.5739), (0.001127, -0.8725, 0.5727), (0.001127, -0.8725, 0.5727), (0.001969, -0.8725, 0.5813), (0.001969, -0.8725, 0.5813), (0.002996, -0.8726, 0.5821), (0.002996, -0.8726, 0.5821), (0.0005008, -0.8725, 0.5791), (0.0005008, -0.8725, 0.5791), (0.001127, -0.8725, 0.5803), (0.001127, -0.8725, 0.5803), (0.0126, -0.8725, 0.5731), (0.01302, -0.8725, 0.5739), (0.01302, -0.8725, 0.5739), (0.0134, -0.8725, 0.5751), (0.0134, -0.8725, 0.5751), (0.006759, -0.8725, 0.5697), (0.006759, -0.8725, 0.5697), (0.0001153, -0.8725, 0.5778), (0.0001153, -0.8725, 0.5778), (0.0134, -0.8725, 0.5778), (0.0134, -0.8725, 0.5778), (0.01353, -0.8725, 0.5765), (0.01353, -0.8725, 0.5765), (0.01239, -0.8725, 0.5803), (0.01239, -0.8725, 0.5803), (0.01302, -0.8725, 0.5791), (0.01302, -0.8725, 0.5791), (0.006759, -0.8726, 0.5833), (0.006759, -0.8726, 0.5833), (0.009351, -0.8725, 0.5702), (0.009351, -0.8725, 0.5702), (0.001969, -0.8725, 0.5717), (0.001969, -0.8725, 0.5717), (0.001886, -0.8725, 0.5812), (0.01163, -0.8725, 0.5812), (-0.1662, -0.8506, 0.2946), (0.1784, -0.8491, 0.2946), (-0.1662, -0.8584, 0.4048), (0.1784, -0.8569, 0.4048), (0.02685, -0.8593, 0.5831), (0.01722, -0.8596, 0.5687), (-0.01802, -0.8669, 0.5875), (0.02448, -0.8594, 0.5769), (0.02729, -0.8593, 0.5875), (0.02454, -0.8671, 0.577), (0.02347, -0.8671, 0.575), (0.02556, -0.8594, 0.5789), (0.02347, -0.8594, 0.575), (-0.01758, -0.8669, 0.592), (-0.01758, -0.8593, 0.5831), (0.02685, -0.8592, 0.592), (-0.01629, -0.8671, 0.5789), (0.0133, -0.8596, 0.5666), (-0.01629, -0.8668, 0.5962), (-0.0142, -0.8667, 0.6001), (-0.01629, -0.8594, 0.5789), (0.02347, -0.8591, 0.6001), (0.02685, -0.8669, 0.592), (0.02556, -0.8591, 0.5962), (0.02065, -0.859, 0.6036), (0.02729, -0.8669, 0.5875), (-0.00795, -0.8667, 0.6064), (-0.0142, -0.8591, 0.6001), (-0.0142, -0.8591, 0.6001), (0.009054, -0.8666, 0.6098), (0.02065, -0.8595, 0.5715), (0.02628, -0.8592, 0.5939), (0.02624, -0.8668, 0.594), (-0.01701, -0.8592, 0.5939), (-0.01697, -0.8668, 0.594), (-0.01138, -0.859, 0.6036), (-0.008816, -0.859, 0.6057), (-0.008816, -0.859, 0.6057), (0.01809, -0.859, 0.6057), (0.01809, -0.859, 0.6057), (0.01722, -0.859, 0.6064), (0.01722, -0.859, 0.6064), (0.01795, -0.8667, 0.6058), (0.01795, -0.8667, 0.6058), (-0.00795, -0.8667, 0.6064), (-0.004034, -0.8589, 0.6085), (-0.004034, -0.8589, 0.6085), (0.0133, -0.8589, 0.6085), (0.0133, -0.8589, 0.6085), (0.0002155, -0.8589, 0.6098), (0.0002155, -0.8589, 0.6098), (0.004635, -0.8589, 0.6102), (0.004635, -0.8589, 0.6102), (0.006759, -0.8504, 0.5696), (0.00808, -0.8504, 0.5697), (0.009351, -0.8504, 0.5701), (0.01052, -0.8504, 0.5708), (0.01155, -0.8504, 0.5716), (0.01239, -0.8504, 0.5726), (0.01302, -0.8504, 0.5738), (0.0134, -0.8504, 0.5751), (0.01353, -0.8504, 0.5764), (0.0134, -0.8504, 0.5777), (0.01302, -0.8504, 0.579), (0.01239, -0.8504, 0.5802), (0.01155, -0.8504, 0.5812), (0.01052, -0.8504, 0.5821), (0.009351, -0.8504, 0.5827), (0.00808, -0.8504, 0.5831), (0.006759, -0.8504, 0.5832), (0.005437, -0.8504, 0.5831), (0.004167, -0.8504, 0.5827), (0.002996, -0.8504, 0.5821), (0.001969, -0.8504, 0.5716), (0.002995, -0.8504, 0.5708), (0.004166, -0.8504, 0.5701), (0.005437, -0.8504, 0.5697), (0.0134, -0.8944, 0.5752), (0.01353, -0.8944, 0.5765), (0.0134, -0.8944, 0.5779), (0.01155, -0.8944, 0.5813), (0.004167, -0.8726, 0.5828), (0.004167, -0.8726, 0.5828), (0.005438, -0.8726, 0.5831), (0.005438, -0.8726, 0.5831), (0.01155, -0.8725, 0.5717), (0.01155, -0.8725, 0.5717), (0.0009137, -0.8725, 0.5731), (0.01052, -0.8725, 0.5708), (0.01052, -0.8725, 0.5708), (0.0126, -0.8725, 0.5731), (0.01239, -0.8725, 0.5727), (0.008081, -0.8726, 0.5831), (0.01239, -0.8725, 0.5727), (0.005437, -0.8725, 0.5698), (0.005437, -0.8725, 0.5698), (0.004167, -0.8725, 0.5702), (0.004167, -0.8725, 0.5702), (0.01052, -0.8726, 0.5821), (0.01052, -0.8726, 0.5821), (0.01155, -0.8725, 0.5813), (0.001886, -0.8725, 0.5812), (0.01155, -0.8725, 0.5813), (0.002996, -0.8725, 0.5708), (0.002996, -0.8725, 0.5708), (0.01163, -0.8725, 0.5812), (0.008081, -0.8726, 0.5831), (0.009352, -0.8726, 0.5828), (0.009352, -0.8726, 0.5828), (0.0001153, -0.8725, 0.5751), (0.0001153, -0.8725, 0.5751), (0.0009137, -0.8725, 0.5731), (0.001127, -0.8725, 0.5727), (0.001127, -0.8725, 0.5727), (0.001969, -0.8725, 0.5813), (0.001969, -0.8725, 0.5813), (0.002996, -0.8726, 0.5821), (0.002996, -0.8726, 0.5821), (0.0005008, -0.8725, 0.5791), (0.0005008, -0.8725, 0.5791), (0.0126, -0.8725, 0.5731), (0.01302, -0.8725, 0.5739), (0.01302, -0.8725, 0.5739), (0.0134, -0.8725, 0.5751), (0.0134, -0.8725, 0.5751), (0.0134, -0.8725, 0.5778), (0.0134, -0.8725, 0.5778), (0.01353, -0.8725, 0.5765), (0.01353, -0.8725, 0.5765), (0.01239, -0.8725, 0.5803), (0.01239, -0.8725, 0.5803), (0.01302, -0.8725, 0.5791), (0.01302, -0.8725, 0.5791), (0.006759, -0.8726, 0.5833), (0.006759, -0.8726, 0.5833), (0.009351, -0.8725, 0.5702), (0.009351, -0.8725, 0.5702), (0.00808, -0.8725, 0.5698), (0.00808, -0.8725, 0.5698), (0.001886, -0.8725, 0.5812), (0.01163, -0.8725, 0.5812), (-0.07537, -0.8822, 0.2869), (0.08763, -0.8822, 0.2869), (0.004878, -0.8619, 0.6026), (0.01379, -0.8621, 0.5858), (0.01229, -0.8622, 0.5846), (0.01593, -0.8621, 0.5891), (0.01649, -0.8621, 0.5909), (0.01502, -0.8621, 0.5873), (0.01593, -0.862, 0.5966), (0.004878, -0.8622, 0.5831), (0.003025, -0.8622, 0.5837), (0.01379, -0.862, 0.5999), (0.001318, -0.862, 0.6011), (-0.001408, -0.862, 0.5984), (0.01533, -0.8621, 0.5879), (0.006805, -0.8622, 0.5829), (0.006805, -0.8619, 0.6028), (0.01058, -0.8622, 0.5837), (0.008732, -0.8622, 0.5831), (0.004609, -0.8338, 0.604), (0.009005, -0.8338, 0.6036), (-0.004012, -0.8338, 0.6023), (0.0002143, -0.8338, 0.6036), (0.006721, -0.8456, 0.5636), (0.008035, -0.8456, 0.5637), (0.009299, -0.8456, 0.5641), (0.01046, -0.8456, 0.5647), (0.01148, -0.8456, 0.5656), (0.01232, -0.8456, 0.5666), (0.01294, -0.8457, 0.5678), (0.01333, -0.8457, 0.569), (0.01346, -0.8457, 0.5704), (0.01333, -0.8457, 0.5717), (0.01295, -0.8457, 0.573), (0.01232, -0.8457, 0.5741), (0.01148, -0.8457, 0.5752), (0.01046, -0.8457, 0.576), (0.0093, -0.8457, 0.5766), (0.008036, -0.8457, 0.577), (0.006722, -0.8457, 0.5771), (0.005407, -0.8457, 0.577), (0.004144, -0.8457, 0.5766), (0.002979, -0.8457, 0.576), (0.001958, -0.8457, 0.5752), (0.001121, -0.8457, 0.5741), (0.0001149, -0.8457, 0.5717), (-1.508e-05, -0.8457, 0.5704), (0.0001149, -0.8457, 0.569), (0.0004983, -0.8457, 0.5678), (0.001121, -0.8456, 0.5666), (0.001958, -0.8456, 0.5656), (0.002979, -0.8456, 0.5647), (0.004143, -0.8456, 0.5641), (0.005407, -0.8456, 0.5637), (0.01047, -0.8895, 0.565), (0.01295, -0.8895, 0.568), (0.01333, -0.8895, 0.5693), (0.01346, -0.8895, 0.5706), (0.01333, -0.8895, 0.5719), (0.01295, -0.8895, 0.5732), (0.01233, -0.8895, 0.5744), (0.01149, -0.8896, 0.5754), (0.01047, -0.8896, 0.5762), (0.009302, -0.8896, 0.5769), (0.008038, -0.8896, 0.5772), (0.004145, -0.8896, 0.5769), (0.001959, -0.8896, 0.5754), (0.001121, -0.8895, 0.5744), (0.0004983, -0.8895, 0.5732), (0.001959, -0.8895, 0.5658), (0.004144, -0.8678, 0.5767), (0.004144, -0.8678, 0.5767), (0.005408, -0.8678, 0.5771), (0.005408, -0.8678, 0.5771), (0.01046, -0.8677, 0.5648), (0.01046, -0.8677, 0.5648), (0.01254, -0.8677, 0.5671), (0.01232, -0.8677, 0.5667), (0.008037, -0.8678, 0.5771), (0.01232, -0.8677, 0.5667), (0.004144, -0.8677, 0.5642), (0.004144, -0.8677, 0.5642), (0.01047, -0.8678, 0.5761), (0.01047, -0.8678, 0.5761), (0.01149, -0.8678, 0.5753), (0.001876, -0.8678, 0.5752), (0.01149, -0.8678, 0.5753), (0.01157, -0.8678, 0.5752), (0.008037, -0.8678, 0.5771), (0.009301, -0.8678, 0.5767), (0.009301, -0.8678, 0.5767), (0.0004983, -0.8677, 0.5679), (0.0004983, -0.8677, 0.5679), (0.001121, -0.8677, 0.5667), (0.001121, -0.8677, 0.5667), (0.001958, -0.8678, 0.5753), (0.001958, -0.8678, 0.5753), (0.002979, -0.8678, 0.5761), (0.002979, -0.8678, 0.5761), (0.0004983, -0.8678, 0.5731), (0.0004983, -0.8678, 0.5731), (0.001121, -0.8678, 0.5742), (0.001121, -0.8678, 0.5742), (0.01254, -0.8677, 0.5671), (0.01295, -0.8677, 0.5679), (0.01295, -0.8677, 0.5679), (0.01333, -0.8677, 0.5692), (0.01333, -0.8677, 0.5692), (0.006722, -0.8677, 0.5637), (0.006722, -0.8677, 0.5637), (0.0001149, -0.8678, 0.5718), (0.0001149, -0.8678, 0.5718), (0.01333, -0.8678, 0.5718), (0.01333, -0.8678, 0.5718), (0.01346, -0.8677, 0.5705), (0.01346, -0.8677, 0.5705), (0.01232, -0.8678, 0.5742), (0.01232, -0.8678, 0.5742), (0.01295, -0.8678, 0.5731), (0.01295, -0.8678, 0.5731), (0.006723, -0.8678, 0.5773), (0.006723, -0.8678, 0.5773), (0.0093, -0.8677, 0.5642), (0.0093, -0.8677, 0.5642), (0.001958, -0.8677, 0.5657), (0.001958, -0.8677, 0.5657), (0.001876, -0.8678, 0.5752), (0.01157, -0.8678, 0.5752), (-0.1651, -0.8451, 0.2894), (0.1773, -0.8436, 0.2894), (-0.1652, -0.8532, 0.3992), (0.1773, -0.8517, 0.3992), (0.0267, -0.8546, 0.5771), (0.01712, -0.8548, 0.5627), (-0.01792, -0.8622, 0.5815), (0.02435, -0.8547, 0.5708), (0.02714, -0.8545, 0.5815), (0.02441, -0.8623, 0.571), (0.02334, -0.8623, 0.569), (0.02542, -0.8546, 0.5728), (0.02334, -0.8547, 0.5689), (-0.01749, -0.8621, 0.5859), (-0.01749, -0.8546, 0.5771), (0.02671, -0.8545, 0.5859), (-0.0162, -0.8623, 0.5729), (0.01323, -0.8548, 0.5606), (-0.0162, -0.8621, 0.5902), (-0.01412, -0.862, 0.5941), (-0.0162, -0.8546, 0.5728), (0.02334, -0.8544, 0.5941), (0.02671, -0.8621, 0.5859), (0.02542, -0.8544, 0.5901), (0.02054, -0.8543, 0.5975), (0.02714, -0.8622, 0.5815), (-0.007907, -0.862, 0.6003), (-0.01412, -0.8544, 0.5941), (-0.01412, -0.8544, 0.5941), (0.009005, -0.8619, 0.6037), (0.02054, -0.8547, 0.5655), (0.02613, -0.8545, 0.5878), (0.0261, -0.8621, 0.5879), (-0.01691, -0.8545, 0.5878), (-0.01688, -0.8621, 0.5879), (-0.01132, -0.8543, 0.5975), (-0.008769, -0.8543, 0.5996), (-0.008769, -0.8543, 0.5996), (0.01799, -0.8543, 0.5996), (0.01799, -0.8543, 0.5996), (0.01713, -0.8543, 0.6003), (0.01713, -0.8543, 0.6003), (0.01785, -0.862, 0.5997), (0.01785, -0.862, 0.5997), (-0.007907, -0.862, 0.6003), (-0.004012, -0.8543, 0.6024), (-0.004012, -0.8543, 0.6024), (0.01323, -0.8543, 0.6024), (0.01323, -0.8543, 0.6024), (0.0002146, -0.8543, 0.6037), (0.0002146, -0.8543, 0.6037), (0.00461, -0.8543, 0.6041), (0.00461, -0.8543, 0.6041), (-3.232e-08, 0.8471, -2.98e-08), (-3.232e-08, 0.8471, -2.98e-08), (-0.3242, 0.7826, -2.98e-08), (-0.4706, 0.7044, -2.98e-08), (-0.3242, 0.7826, -2.98e-08), (0.1653, 0.8308, -2.98e-08), (-0.1653, 0.8308, -2.98e-08), (0.1653, 0.8308, -2.98e-08), (0.3242, 0.7826, -2.98e-08), (0.3242, 0.7826, -2.98e-08), (-0.4706, 0.7044, -2.98e-08), (-0.327, 0.7894, -8.941e-08), (0.1667, 0.838, -8.941e-08), (-0.1667, 0.838, -8.941e-08), (-3.233e-08, 0.8544, -8.941e-08), (-0.4747, 0.7104, -8.941e-08), (0.327, 0.7894, -8.941e-08), (-0.6042, 0.6042, -8.941e-08), (-0.599, 0.599, -2.98e-08), (0.599, 0.599, 1.192e-07), (0.4706, 0.7044, -2.98e-08), (-0.599, 0.599, -2.98e-08), (0.4706, 0.7044, -2.98e-08), (0.599, 0.599, 1.192e-07), (0.7044, 0.4706, -2.98e-08), (-0.7043, 0.4706, -2.98e-08), (0.7044, 0.4706, -2.98e-08), (-0.7043, 0.4706, -2.98e-08), (-0.7894, 0.327, -8.941e-08), (0.7104, 0.4747, -8.941e-08), (0.6042, 0.6042, 0.0), (-0.7104, 0.4747, -8.941e-08), (0.4747, 0.7104, -8.941e-08), (0.8308, 0.1653, -2.98e-08), (0.8308, 0.1653, -2.98e-08), (0.838, 0.1667, -8.941e-08), (0.7894, 0.327, -8.941e-08), (0.7826, 0.3242, -2.98e-08), (0.7826, 0.3242, -2.98e-08), (-0.7826, 0.3242, -2.98e-08), (-0.7826, 0.3242, -2.98e-08), (-0.8308, 0.1653, -2.98e-08), (-0.8308, 0.1653, -2.98e-08), (-0.838, 0.1667, -8.941e-08), (-0.8471, 5.569e-07, -2.98e-08), (-0.8471, 5.569e-07, -2.98e-08), (-0.8544, 5.569e-07, -8.941e-08), (0.8471, -2.036e-07, -2.98e-08), (0.8471, -2.036e-07, -2.98e-08), (0.8544, -2.036e-07, -8.941e-08), (0.8308, -0.1653, -2.98e-08), (0.8308, -0.1653, -2.98e-08), (0.838, -0.1667, -8.941e-08), (-0.8308, -0.1653, -2.98e-08), (-0.8308, -0.1653, -2.98e-08), (-0.838, -0.1667, -8.941e-08), (0.7894, -0.327, -8.941e-08), (0.7826, -0.3242, -2.98e-08), (0.7826, -0.3242, -2.98e-08), (0.7104, -0.4747, -8.941e-08), (0.7044, -0.4706, -2.98e-08), (0.7044, -0.4706, -2.98e-08), (-0.7044, -0.4706, -2.98e-08), (-0.7044, -0.4706, -2.98e-08), (-0.7826, -0.3242, -2.98e-08), (-0.7826, -0.3242, -2.98e-08), (-0.7894, -0.327, -8.941e-08), (-0.7104, -0.4747, -8.941e-08), (0.3242, -0.7826, -2.98e-08), (0.4706, -0.7044, -2.98e-08), (0.599, -0.599, -2.98e-08), (0.599, -0.599, -2.98e-08), (0.4706, -0.7044, -2.98e-08), (-0.4706, -0.7044, -2.98e-08), (0.3242, -0.7826, -2.98e-08), (-0.599, -0.599, 1.192e-07), (-0.599, -0.599, 1.192e-07), (-0.4706, -0.7044, -2.98e-08), (0.4747, -0.7104, -8.941e-08), (0.6042, -0.6042, -8.941e-08), (-0.4747, -0.7104, -8.941e-08), (-0.6042, -0.6042, 0.0), (0.1653, -0.8308, -2.98e-08), (-0.1653, -0.8308, -2.98e-08), (-0.3242, -0.7826, -2.98e-08), (-3.107e-07, -0.8471, -2.98e-08), (-3.107e-07, -0.8471, -2.98e-08), (0.1653, -0.8308, -2.98e-08), (-0.3242, -0.7826, -2.98e-08), (-0.1653, -0.8308, -2.98e-08), (-0.327, -0.7894, -8.941e-08), (0.1667, -0.838, -8.941e-08), (-3.107e-07, -0.8544, -8.941e-08), (0.327, -0.7894, -8.941e-08), (-0.1667, -0.838, -8.941e-08), (-0.1653, 0.8308, -2.98e-08), (0.8332, -2.036e-07, 0.0), (0.8332, -2.036e-07, 0.0), (-0.8332, 5.569e-07, 0.0), (-0.8332, 5.569e-07, 0.0), (-0.8279, 5.566e-07, 2.98e-08), (0.8279, -2.035e-07, 2.98e-08), (0.8278, -2.035e-07, -2.98e-08), (-0.8278, 5.566e-07, -2.98e-08)], [(218, 216), (217, 219), (487, 485), (486, 488), (636, 583), (635, 585), (637, 583), (634, 585), (638, 636), (639, 635), (641, 638), (640, 639)], [(587, 585, 588, 596, 598, 608, 607, 612, 620, 624, 621, 622, 615, 613, 601, 602, 591, 582, 584, 593, 604, 605, 619, 618, 628, 632, 630, 629, 631, 616, 617, 597, 594, 590), (584, 583, 580, 578, 563, 556, 548, 542, 544, 539, 543, 546, 558, 561, 564, 575, 571, 586, 587, 573, 574, 567, 568, 570, 554, 550, 552, 551, 549, 553, 555, 569, 566, 581), (587, 586, 589, 595, 599, 609, 610, 606, 625, 623, 627, 626, 611, 614, 600, 603, 592, 583, 584, 582, 579, 577, 565, 559, 541, 540, 633, 538, 545, 547, 560, 557, 562, 576, 572, 585), (585, 572, 576, 562, 557, 560, 547, 545, 538, 633, 540, 541, 559, 565, 577, 579, 582, 591, 602, 601, 613, 615, 622, 621, 624, 620, 612, 607, 608, 598, 596, 588), (583, 592, 603, 600, 614, 611, 626, 627, 623, 625, 606, 610, 609, 599, 595, 589, 586, 571, 575, 564, 561, 558, 546, 543, 539, 544, 542, 548, 556, 563, 578, 580)])
me_plane.use_remesh_preserve_volume = False
me_plane.use_remesh_preserve_attributes = False
me_plane.use_mirror_vertex_groups = False
me_plane.update()

# ---- curves / text
cu_beziercurve = bpy.data.curves.new('BezierCurve', 'CURVE')
cu_beziercurve.dimensions = '3D'
_sp = cu_beziercurve.splines.new('BEZIER'); _sp.bezier_points.add(2)
_sp.bezier_points.foreach_set('co', [-1.191, 0.249, -0.002409, -0.04485, 1.262, -1.522, -1.184, 2.178, 0.007262])
_sp.bezier_points.foreach_set('handle_left', [-1.172, 0.9187, 0.005745, 0.03543, 0.2911, -1.476, -1.189, 2.925, -0.006518])
_sp.bezier_points.foreach_set('handle_right', [-1.212, -0.4794, -0.01128, -0.1272, 2.258, -1.57, -1.179, 1.532, 0.01919])
for _p, _l, _r in zip(_sp.bezier_points, ['ALIGNED', 'ALIGNED', 'ALIGNED'], ['ALIGNED', 'ALIGNED', 'ALIGNED']): _p.handle_left_type = _l; _p.handle_right_type = _r
_sp.order_u = 0
_sp.order_v = 0
cu_beziercurve.use_path = True
cu_beziercurve.use_path_clamp = True
cu_beziercurve.bevel_resolution = 0
cu_beziercurve.bevel_depth = 0.036
cu_beziercurve.fill_mode = 'FULL'

# ---- objects
ob_beziercurve = bpy.data.objects.new('BezierCurve', cu_beziercurve)
ob_cylinder = bpy.data.objects.new('Cylinder', me_cylinder_002)
ob_water = bpy.data.objects.new('Water', me_plane)
ob_lamp = bpy.data.objects.new('Lamp', light_lamp)
ob_camera = bpy.data.objects.new('Camera', cam_camera)

# ---- transforms, parenting, visibility, modifiers, constraints
ob_beziercurve.location = (1.163, -1.226, 1.476)
ob_beziercurve.lineart.crease_threshold = 0.0
_m = ob_beziercurve.modifiers.new('Subsurf', 'SUBSURF')
_m.uv_smooth = 'PRESERVE_CORNERS'
_m.quality = 1
_m.render_levels = 1
_m.show_only_control_edges = False
ob_cylinder.location = (0.0, 0.0, 0.0)
ob_cylinder.lineart.crease_threshold = 0.0
ob_water.location = (2.934e-08, 3.166e-07, 0.6706)
ob_water.scale = (1.303, 1.303, 1.303)
ob_water.lineart.crease_threshold = 0.0
ob_lamp.location = (4.076, 1.005, 5.904)
ob_lamp.rotation_euler = (0.6503, 0.05522, 1.866)
ob_lamp.lock_rotations_4d = False
ob_lamp.empty_display_type = 'ARROWS'
ob_lamp.color = (0.0, 0.0, 0.0, 0.0)
ob_lamp.lineart.crease_threshold = 0.0
ob_camera.location = (7.481, -6.508, 5.344)
ob_camera.rotation_euler = (1.109, 0.0, 0.8149)
ob_camera.lock_rotations_4d = False
ob_camera.empty_display_type = 'ARROWS'
ob_camera.color = (0.0, 0.0, 0.0, 0.0)
ob_camera.display_type = 'WIRE'
ob_camera.lineart.crease_threshold = 0.0

# ---- collection membership
col_collection_1.objects.link(ob_beziercurve)
col_collection_1.objects.link(ob_cylinder)
col_collection_1.objects.link(ob_water)
col_collection_1.objects.link(ob_lamp)
col_collection_1.objects.link(ob_camera)

# ---- scene / render settings (as saved in the file)
scene.camera = ob_camera
scene.frame_start = 1; scene.frame_end = 250; scene.frame_set(1)
scene.render.engine = 'BLENDER_EEVEE_NEXT'
scene.render.resolution_percentage = 50
scene.render.dither_intensity = 0.0
scene.cycles.use_denoising = False
scene.cycles.samples = 128
scene.cycles.sampling_pattern = 'TABULATED_SOBOL'
scene.cycles.light_sampling_threshold = 0.0
scene.cycles.use_adaptive_sampling = False
scene.cycles.use_light_tree = False
scene.cycles.blur_glossy = 0.0
scene.cycles.sample_clamp_indirect = 0.0
scene.view_settings.view_transform = 'Standard'
bpy.context.view_layer.update()
